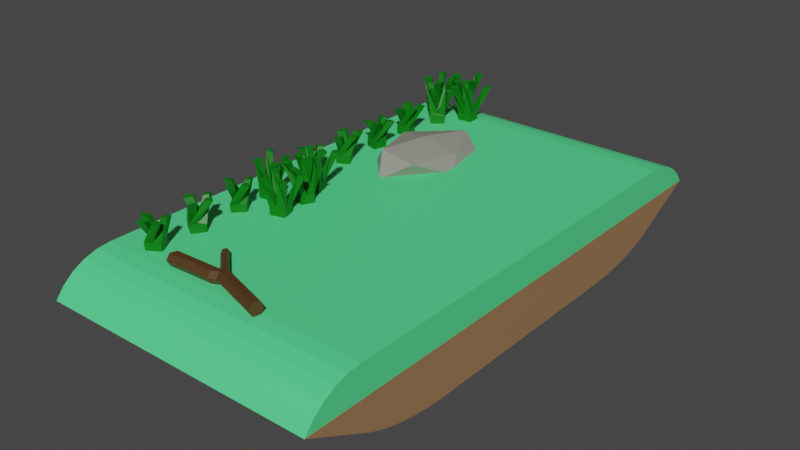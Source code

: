 # Source: plattformForest.blend  (saved by Blender 3.1.7; exported with 4.5.12 LTS)
import bpy
from mathutils import Matrix  # noqa: F401  (used for matrix-valued properties, if any)

bpy.ops.wm.read_factory_settings(use_empty=True)
scene = bpy.context.scene
scene.name = 'Scene'

# ---- collections
col_collection = bpy.data.collections.new('Collection'); scene.collection.children.link(col_collection)

# ---- materials (node trees are filled in below, after node groups)
mat_gras = bpy.data.materials.new('gras')
mat_gras.use_transparent_shadow = False
mat_dirt = bpy.data.materials.new('dirt')
mat_dirt.use_transparent_shadow = False
mat_plant = bpy.data.materials.new('plant')
mat_plant.use_transparent_shadow = False
mat_dark_brown = bpy.data.materials.new('dark brown')
mat_dark_brown.use_transparent_shadow = False
mat_stone = bpy.data.materials.new('stone')
mat_stone.use_transparent_shadow = False

# ---- material node trees
mat_gras.use_nodes = True; mat_gras.node_tree.nodes.clear()
_N = mat_gras.node_tree.nodes; _L = mat_gras.node_tree.links
n0 = _N.new('ShaderNodeBsdfPrincipled'); n0.name = 'Principled BSDF'; n0.location = (10, 300)
n0.distribution = 'GGX'
n0.subsurface_method = 'RANDOM_WALK_SKIN'
n0.inputs[0].default_value = (0.09277, 0.8, 0.2691, 1.0)
n0.inputs[3].default_value = 1.45
n0.inputs[27].default_value = (0.0, 0.0, 0.0, 1.0)
n0.inputs[28].default_value = 1.0
n1 = _N.new('ShaderNodeOutputMaterial'); n1.name = 'Material Output'; n1.location = (300, 300)
_L.new(n0.outputs[0], n1.inputs[0])
n1.is_active_output = True
mat_dirt.use_nodes = True; mat_dirt.node_tree.nodes.clear()
_N = mat_dirt.node_tree.nodes; _L = mat_dirt.node_tree.links
n0 = _N.new('ShaderNodeBsdfPrincipled'); n0.name = 'Principled BSDF'; n0.location = (10, 300)
n0.distribution = 'GGX'
n0.subsurface_method = 'RANDOM_WALK_SKIN'
n0.inputs[0].default_value = (0.3278, 0.1812, 0.0865, 1.0)
n0.inputs[3].default_value = 1.45
n0.inputs[27].default_value = (0.0, 0.0, 0.0, 1.0)
n0.inputs[28].default_value = 1.0
n1 = _N.new('ShaderNodeOutputMaterial'); n1.name = 'Material Output'; n1.location = (300, 300)
_L.new(n0.outputs[0], n1.inputs[0])
n1.is_active_output = True
mat_plant.use_nodes = True; mat_plant.node_tree.nodes.clear()
_N = mat_plant.node_tree.nodes; _L = mat_plant.node_tree.links
n0 = _N.new('ShaderNodeBsdfPrincipled'); n0.name = 'Principled BSDF'; n0.location = (10, 300)
n0.distribution = 'GGX'
n0.subsurface_method = 'RANDOM_WALK_SKIN'
n0.inputs[0].default_value = (0.0, 0.1734, 0.001952, 1.0)
n0.inputs[3].default_value = 1.45
n0.inputs[27].default_value = (0.0, 0.0, 0.0, 1.0)
n0.inputs[28].default_value = 1.0
n1 = _N.new('ShaderNodeOutputMaterial'); n1.name = 'Material Output'; n1.location = (300, 300)
_L.new(n0.outputs[0], n1.inputs[0])
n1.is_active_output = True
mat_dark_brown.use_nodes = True; mat_dark_brown.node_tree.nodes.clear()
_N = mat_dark_brown.node_tree.nodes; _L = mat_dark_brown.node_tree.links
n0 = _N.new('ShaderNodeBsdfPrincipled'); n0.name = 'Principled BSDF'; n0.location = (10, 300)
n0.distribution = 'GGX'
n0.subsurface_method = 'RANDOM_WALK_SKIN'
n0.inputs[0].default_value = (0.08438, 0.03689, 0.01096, 1.0)
n0.inputs[3].default_value = 1.45
n0.inputs[27].default_value = (0.0, 0.0, 0.0, 1.0)
n0.inputs[28].default_value = 1.0
n1 = _N.new('ShaderNodeOutputMaterial'); n1.name = 'Material Output'; n1.location = (300, 300)
_L.new(n0.outputs[0], n1.inputs[0])
n1.is_active_output = True
mat_stone.use_nodes = True; mat_stone.node_tree.nodes.clear()
_N = mat_stone.node_tree.nodes; _L = mat_stone.node_tree.links
n0 = _N.new('ShaderNodeBsdfPrincipled'); n0.name = 'Principled BSDF'; n0.location = (10, 300)
n0.distribution = 'GGX'
n0.subsurface_method = 'RANDOM_WALK_SKIN'
n0.inputs[0].default_value = (0.3005, 0.2961, 0.2582, 1.0)
n0.inputs[3].default_value = 1.45
n0.inputs[27].default_value = (0.0, 0.0, 0.0, 1.0)
n0.inputs[28].default_value = 1.0
n1 = _N.new('ShaderNodeOutputMaterial'); n1.name = 'Material Output'; n1.location = (300, 300)
_L.new(n0.outputs[0], n1.inputs[0])
n1.is_active_output = True

# ---- world
world_world = bpy.data.worlds.new('World'); scene.world = world_world
world_world.use_nodes = True; world_world.node_tree.nodes.clear()
_N = world_world.node_tree.nodes; _L = world_world.node_tree.links
n0 = _N.new('ShaderNodeOutputWorld'); n0.name = 'World Output'; n0.location = (300, 300)
n1 = _N.new('ShaderNodeBackground'); n1.name = 'Background'; n1.location = (10, 300)
n1.inputs[0].default_value = (0.05088, 0.05088, 0.05088, 1.0)
_L.new(n1.outputs[0], n0.inputs[0])
n0.is_active_output = True
world_world.color = (0.05088, 0.05088, 0.05088)
world_world.use_sun_shadow = False
world_world.sun_shadow_jitter_overblur = 0.0

# ---- meshes
me_cylinder = bpy.data.meshes.new('Cylinder')
me_cylinder.from_pydata([(-0.08348, 2.9, -3.0), (-0.08348, 2.9, 1.0), (-0.03471, 2.79, -3.0), (-0.03471, 2.79, 1.0), (0.01219, 2.662, -3.0), (0.01219, 2.662, 1.0), (0.05541, 2.516, -3.0), (0.05541, 2.516, 1.0), (0.09329, 2.354, -3.0), (0.09329, 2.354, 1.0), (0.1244, 2.178, -3.0), (0.1244, 2.178, 1.0), (0.1475, 1.991, -3.0), (0.1475, 1.991, 1.0), (0.1617, 1.798, -3.0), (0.1617, 1.798, 1.0), (0.1665, 1.6, -3.0), (0.1665, 1.6, 1.0), (-1.0, 3.0, -3.0), (-1.0, 3.0, 1.0), (-0.9808, 3.195, -3.0), (-0.9808, 3.195, 1.0), (-0.9239, 3.383, -3.0), (-0.9239, 3.383, 1.0), (-0.8315, 3.556, -3.0), (-0.8315, 3.556, 1.0), (-0.7071, 3.707, -3.0), (-0.7071, 3.707, 1.0), (-0.5556, 3.831, -3.0), (-0.5556, 3.831, 1.0), (0.1665, -1.6, -3.0), (0.1665, -1.6, 1.0), (0.1617, -1.798, -3.0), (0.1617, -1.798, 1.0), (0.1475, -1.991, -3.0), (0.1475, -1.991, 1.0), (0.1244, -2.178, -3.0), (0.1244, -2.178, 1.0), (0.09329, -2.354, -3.0), (0.09329, -2.354, 1.0), (0.05541, -2.516, -3.0), (0.05541, -2.516, 1.0), (0.01219, -2.662, -3.0), (0.01219, -2.662, 1.0), (-0.03471, -2.79, -3.0), (-0.03471, -2.79, 1.0), (-0.08348, -2.9, -3.0), (-0.08348, -2.9, 1.0), (-0.5556, -3.831, -3.0), (-0.5556, -3.831, 1.0), (-0.7071, -3.707, -3.0), (-0.7071, -3.707, 1.0), (-0.8315, -3.556, -3.0), (-0.8315, -3.556, 1.0), (-0.9239, -3.383, -3.0), (-0.9239, -3.383, 1.0), (-0.9808, -3.195, -3.0), (-0.9808, -3.195, 1.0), (-1.0, -3.0, -3.0), (-1.0, -3.0, 1.0), (-0.7071, 3.0, 1.0), (-0.7071, -3.0, 1.0), (-0.5556, 3.0, 1.0), (-0.5556, -3.0, 1.0)], [], [(0, 1, 3, 2), (2, 3, 5, 4), (4, 5, 7, 6), (6, 7, 9, 8), (8, 9, 11, 10), (10, 11, 13, 12), (12, 13, 15, 14), (14, 15, 17, 16), (18, 19, 21, 20), (20, 21, 23, 22), (22, 23, 25, 24), (24, 25, 27, 26), (26, 27, 29, 28), (24, 26, 28), (0, 18, 20), (28, 20, 22), (0, 2, 4, 6, 8, 10, 12, 14, 16, 18), (30, 31, 33, 32), (32, 33, 35, 34), (34, 35, 37, 36), (36, 37, 39, 38), (38, 39, 41, 40), (40, 41, 43, 42), (42, 43, 45, 44), (44, 45, 47, 46), (48, 49, 51, 50), (50, 51, 53, 52), (52, 53, 55, 54), (54, 55, 57, 56), (56, 57, 59, 58), (46, 47, 49, 48), (17, 62, 63, 31), (17, 31, 30, 16), (16, 30, 58, 18), (18, 58, 59, 19), (51, 61, 59, 57, 55, 53), (60, 27, 25, 23, 21, 19), (61, 60, 19, 59), (49, 63, 61, 51), (62, 29, 27, 60), (63, 62, 60, 61), (1, 0, 28), (28, 29, 1), (29, 62, 1), (1, 62, 3), (3, 62, 5), (5, 62, 7), (7, 62, 9), (9, 62, 11), (11, 62, 13), (13, 62, 15), (17, 15, 62), (63, 49, 47), (47, 45, 63), (43, 63, 45), (41, 63, 43), (39, 63, 41), (37, 63, 39), (35, 63, 37), (33, 63, 35), (31, 63, 33), (0, 20, 28), (22, 24, 28), (30, 32, 58), (34, 58, 32), (36, 58, 34), (38, 58, 36), (40, 58, 38), (42, 58, 40), (44, 58, 42), (46, 58, 44), (48, 50, 46), (50, 52, 46), (54, 46, 52), (56, 46, 54), (58, 46, 56)])
me_cylinder.polygons.foreach_set('material_index', [1, 1, 1, 1, 1, 1, 1, 1, 0, 0, 0, 0, 0, 1, 1, 1, 1, 1, 1, 1, 1, 1, 1, 1, 1, 0, 0, 0, 0, 0, 1, 1, 1, 1, 0, 0, 0, 0, 0, 0, 0, 1, 1, 1, 1, 1, 1, 1, 1, 1, 1, 1, 1, 1, 1, 1, 1, 1, 1, 1, 1, 1, 1, 1, 1, 1, 1, 1, 1, 1, 1, 1, 1, 1, 1, 1])
_uv = me_cylinder.uv_layers.new(name='UVMap')
_uv.uv.foreach_set('vector', [1.0, 0.5, 1.0, 1.0, 0.9688, 1.0, 0.9688, 0.5, 0.9688, 0.5, 0.9688, 1.0, 0.9375, 1.0, 0.9375, 0.5, 0.9375, 0.5, 0.9375, 1.0, 0.9062, 1.0, 0.9062, 0.5, 0.9062, 0.5, 0.9062, 1.0, 0.875, 1.0, 0.875, 0.5, 0.875, 0.5, 0.875, 1.0, 0.8438, 1.0, 0.8438, 0.5, 0.8438, 0.5, 0.8438, 1.0, 0.8125, 1.0, 0.8125, 0.5, 0.8125, 0.5, 0.8125, 1.0, 0.7812, 1.0, 0.7812, 0.5, 0.7812, 0.5, 0.7812, 1.0, 0.75, 1.0, 0.75, 0.5, 0.25, 0.5, 0.25, 1.0, 0.2188, 1.0, 0.2188, 0.5, 0.2188, 0.5, 0.2188, 1.0, 0.1875, 1.0, 0.1875, 0.5, 0.1875, 0.5, 0.1875, 1.0, 0.1562, 1.0, 0.1562, 0.5, 0.1562, 0.5, 0.1562, 1.0, 0.125, 1.0, 0.125, 0.5, 0.125, 0.5, 0.125, 1.0, 0.09375, 1.0, 0.09375, 0.5, 0.1562, 0.5, 0.125, 0.5, 0.09375, 0.5, 1.0, 0.5, 0.25, 0.5, 0.2188, 0.5, 0.09375, 0.5, 0.2188, 0.5, 0.1875, 0.5, 1.0, 0.5, 0.9688, 0.5, 0.9375, 0.5, 0.9062, 0.5, 0.875, 0.5, 0.8438, 0.5, 0.8125, 0.5, 0.7812, 0.5, 0.75, 0.5, 0.25, 0.5, 0.0, 0.0, 0.49, 0.25, 0.4854, 0.2032, 0.7188, 0.5, 0.7188, 0.5, 0.7188, 1.0, 0.6875, 1.0, 0.6875, 0.5, 0.6875, 0.5, 0.6875, 1.0, 0.6562, 1.0, 0.6562, 0.5, 0.6562, 0.5, 0.6562, 1.0, 0.625, 1.0, 0.625, 0.5, 0.625, 0.5, 0.625, 1.0, 0.5938, 1.0, 0.5938, 0.5, 0.5938, 0.5, 0.5938, 1.0, 0.5625, 1.0, 0.5625, 0.5, 0.5625, 0.5, 0.5625, 1.0, 0.5312, 1.0, 0.5312, 0.5, 0.5312, 0.5, 0.5312, 1.0, 0.5, 1.0, 0.5, 0.5, 0.4062, 0.5, 0.4062, 1.0, 0.375, 1.0, 0.375, 0.5, 0.375, 0.5, 0.375, 1.0, 0.3438, 1.0, 0.3438, 0.5, 0.3438, 0.5, 0.3438, 1.0, 0.3125, 1.0, 0.3125, 0.5, 0.3125, 0.5, 0.3125, 1.0, 0.2812, 1.0, 0.2812, 0.5, 0.2812, 0.5, 0.2812, 1.0, 0.25, 1.0, 0.25, 0.5, 0.5, 0.5, 0.5, 1.0, 0.4062, 1.0, 0.4062, 0.5, 0.49, 0.25, 0.1167, 0.25, 0.1167, 0.25, 0.49, 0.25, 0.49, 0.25, 0.49, 0.25, 0.0, 0.0, 0.75, 0.5, 0.75, 0.5, 0.0, 0.0, 0.51, 0.25, 0.51, 0.25, 0.51, 0.25, 0.51, 0.25, 0.25, 1.0, 0.01, 0.25, 0.08029, 0.08029, 0.08029, 0.25, 0.01, 0.25, 0.01461, 0.2032, 0.02827, 0.1582, 0.05045, 0.1167, 0.08029, 0.25, 0.08029, 0.4197, 0.05045, 0.3833, 0.02827, 0.3418, 0.01461, 0.2968, 0.01, 0.25, 0.08029, 0.25, 0.08029, 0.25, 0.01, 0.25, 0.01, 0.25, 0.1167, 0.05045, 0.1167, 0.25, 0.08029, 0.25, 0.08029, 0.08029, 0.1167, 0.25, 0.1167, 0.4496, 0.08029, 0.4197, 0.08029, 0.25, 0.1167, 0.25, 0.1167, 0.25, 0.08029, 0.25, 0.08029, 0.25, 0.0, 1.0, 1.0, 0.5, 0.09375, 0.5, 0.09375, 0.5, 0.09375, 1.0, 0.0, 1.0, 0.09375, 1.0, 0.1167, 0.25, 0.0, 1.0, 0.0, 1.0, 0.1167, 0.25, 0.9688, 1.0, 0.9688, 1.0, 0.1167, 0.25, 0.9375, 1.0, 0.9375, 1.0, 0.1167, 0.25, 0.9062, 1.0, 0.9062, 1.0, 0.1167, 0.25, 0.875, 1.0, 0.875, 1.0, 0.1167, 0.25, 0.8438, 1.0, 0.8438, 1.0, 0.1167, 0.25, 0.8125, 1.0, 0.8125, 1.0, 0.1167, 0.25, 0.7812, 1.0, 0.49, 0.25, 0.7812, 1.0, 0.1167, 0.25, 0.1167, 0.25, 0.4062, 1.0, 0.5, 1.0, 0.5, 1.0, 0.5312, 1.0, 0.1167, 0.25, 0.5625, 1.0, 0.1167, 0.25, 0.5312, 1.0, 0.5938, 1.0, 0.1167, 0.25, 0.5625, 1.0, 0.625, 1.0, 0.1167, 0.25, 0.5938, 1.0, 0.6562, 1.0, 0.1167, 0.25, 0.625, 1.0, 0.6875, 1.0, 0.1167, 0.25, 0.6562, 1.0, 0.7188, 1.0, 0.1167, 0.25, 0.6875, 1.0, 0.49, 0.25, 0.1167, 0.25, 0.7188, 1.0, 1.0, 0.5, 0.2188, 0.5, 0.09375, 0.5, 0.1875, 0.5, 0.1562, 0.5, 0.09375, 0.5, 0.0, 0.0, 0.7188, 0.5, 0.51, 0.25, 0.6875, 0.5, 0.51, 0.25, 0.7188, 0.5, 0.6562, 0.5, 0.51, 0.25, 0.6875, 0.5, 0.625, 0.5, 0.51, 0.25, 0.6562, 0.5, 0.5938, 0.5, 0.51, 0.25, 0.625, 0.5, 0.5625, 0.5, 0.51, 0.25, 0.5938, 0.5, 0.5312, 0.5, 0.51, 0.25, 0.5625, 0.5, 0.5, 0.5, 0.51, 0.25, 0.5312, 0.5, 0.4062, 0.5, 0.375, 0.5, 0.5, 0.5, 0.375, 0.5, 0.3438, 0.5, 0.5, 0.5, 0.3125, 0.5, 0.5, 0.5, 0.3438, 0.5, 0.2812, 0.5, 0.5, 0.5, 0.3125, 0.5, 0.51, 0.25, 0.5, 0.5, 0.2812, 0.5])
me_cylinder.materials.append(mat_gras)
me_cylinder.materials.append(mat_dirt)
me_cylinder.materials.append(mat_plant)
me_cylinder.use_remesh_fix_poles = True
me_cylinder.use_remesh_preserve_attributes = False
me_cylinder.update()
me_cylinder_003 = bpy.data.meshes.new('Cylinder.003')
me_cylinder_003.from_pydata([(-0.8753, 1.644, -2.533), (-1.082, 1.654, -2.54), (-0.8753, 1.838, -2.585), (-1.079, 1.835, -2.589), (-0.8753, 1.696, -2.34), (-1.076, 1.68, -2.335), (-0.8753, 1.889, -2.392), (-1.072, 1.882, -2.398), (-1.096, 1.753, -2.548), (-1.058, 1.881, -2.491), (-1.078, 1.781, -2.381), (-1.089, 1.693, -2.447), (-1.079, 1.769, -2.458), (-1.378, 1.78, -2.336), (-1.395, 1.689, -2.334), (-1.381, 1.682, -2.235), (-1.389, 1.78, -2.26), (-1.377, 1.943, -2.375), (-1.377, 1.865, -2.375), (-1.388, 1.864, -2.298), (-1.375, 1.973, -2.269), (-1.369, 1.929, -2.593), (-1.355, 1.837, -2.606), (-1.376, 1.853, -2.49), (-1.375, 1.932, -2.491), (-1.348, 1.673, -2.548), (-1.369, 1.57, -2.518), (-1.385, 1.598, -2.43), (-1.369, 1.689, -2.433), (-0.8753, 1.045, -2.588), (-1.082, 1.057, -2.589), (-0.8753, 1.238, -2.537), (-1.079, 1.238, -2.541), (-0.8753, 0.9934, -2.395), (-1.076, 0.9771, -2.398), (-0.8753, 1.187, -2.343), (-1.072, 1.183, -2.353), (-1.096, 1.146, -2.547), (-1.058, 1.229, -2.434), (-1.078, 1.087, -2.388), (-1.089, 1.044, -2.49), (-1.079, 1.115, -2.461), (-1.378, 1.064, -2.35), (-1.395, 0.9838, -2.394), (-1.381, 0.9287, -2.311), (-1.389, 1.025, -2.284), (-1.377, 1.225, -2.303), (-1.377, 1.157, -2.341), (-1.388, 1.118, -2.275), (-1.375, 1.198, -2.195), (-1.369, 1.322, -2.498), (-1.355, 1.249, -2.555), (-1.376, 1.205, -2.447), (-1.375, 1.273, -2.408), (-1.348, 1.078, -2.587), (-1.369, 0.9731, -2.612), (-1.385, 0.9533, -2.522), (-1.369, 1.034, -2.479), (-0.8753, 0.291, -2.494), (-1.082, 0.2984, -2.503), (-0.8753, 0.4642, -2.594), (-1.079, 0.461, -2.597), (-0.8753, 0.391, -2.321), (-1.076, 0.3773, -2.312), (-0.8753, 0.5642, -2.421), (-1.072, 0.5549, -2.426), (-1.096, 0.3917, -2.537), (-1.058, 0.5303, -2.515), (-1.078, 0.4621, -2.383), (-1.089, 0.36, -2.424), (-1.079, 0.4307, -2.454), (-1.378, 0.4729, -2.34), (-1.395, 0.3853, -2.313), (-1.381, 0.4046, -2.216), (-1.389, 0.4924, -2.265), (-1.377, 0.6199, -2.419), (-1.377, 0.5446, -2.399), (-1.388, 0.5641, -2.324), (-1.375, 0.6772, -2.325), (-1.369, 0.5506, -2.626), (-1.355, 0.4586, -2.615), (-1.376, 0.5041, -2.507), (-1.375, 0.5793, -2.528), (-1.348, 0.3149, -2.517), (-1.369, 0.2231, -2.46), (-1.385, 0.2728, -2.383), (-1.369, 0.3604, -2.409), (-0.8753, -0.2456, -2.601), (-1.082, -0.2344, -2.599), (-0.8753, -0.07242, -2.501), (-1.079, -0.07138, -2.505), (-0.8753, -0.3456, -2.428), (-1.076, -0.3605, -2.435), (-0.8753, -0.1724, -2.328), (-1.072, -0.1731, -2.338), (-1.096, -0.1585, -2.535), (-1.058, -0.108, -2.404), (-1.078, -0.2569, -2.397), (-1.089, -0.2724, -2.506), (-1.079, -0.2107, -2.46), (-1.378, -0.2888, -2.366), (-1.395, -0.3553, -2.429), (-1.381, -0.4299, -2.364), (-1.389, -0.3435, -2.312), (-1.377, -0.1463, -2.279), (-1.377, -0.2016, -2.334), (-1.388, -0.2563, -2.28), (-1.375, -0.1994, -2.182), (-1.369, -0.001963, -2.442), (-1.355, -0.0575, -2.516), (-1.376, -0.128, -2.423), (-1.375, -0.07266, -2.368), (-1.348, -0.2145, -2.592), (-1.369, -0.3091, -2.643), (-1.385, -0.3514, -2.561), (-1.369, -0.285, -2.498), (-0.8753, -1.535, -2.603), (-1.082, -1.524, -2.598), (-0.8753, -1.393, -2.461), (-1.079, -1.391, -2.465), (-0.8753, -1.676, -2.461), (-1.076, -1.688, -2.472), (-0.8753, -1.535, -2.32), (-1.072, -1.533, -2.33), (-1.096, -1.468, -2.516), (-1.058, -1.453, -2.377), (-1.078, -1.598, -2.408), (-1.089, -1.585, -2.518), (-1.079, -1.537, -2.457), (-1.378, -1.637, -2.387), (-1.395, -1.685, -2.465), (-1.381, -1.774, -2.421), (-1.389, -1.704, -2.349), (-1.377, -1.522, -2.266), (-1.377, -1.561, -2.333), (-1.388, -1.628, -2.295), (-1.375, -1.598, -2.186), (-1.369, -1.34, -2.386), (-1.355, -1.375, -2.472), (-1.376, -1.467, -2.4), (-1.375, -1.428, -2.333), (-1.348, -1.507, -2.585), (-1.369, -1.585, -2.659), (-1.385, -1.647, -2.591), (-1.369, -1.599, -2.513), (-0.8753, -2.383, -2.408), (-1.082, -2.381, -2.419), (-0.8753, -2.283, -2.581), (-1.079, -2.287, -2.582), (-0.8753, -2.21, -2.308), (-1.076, -2.217, -2.293), (-0.8753, -2.11, -2.481), (-1.072, -2.12, -2.48), (-1.096, -2.317, -2.495), (-1.058, -2.186, -2.545), (-1.078, -2.179, -2.397), (-1.089, -2.288, -2.381), (-1.079, -2.242, -2.443), (-1.378, -2.148, -2.365), (-1.395, -2.211, -2.298), (-1.381, -2.145, -2.224), (-1.389, -2.094, -2.31), (-1.377, -2.06, -2.507), (-1.377, -2.115, -2.452), (-1.388, -2.061, -2.397), (-1.375, -1.964, -2.454), (-1.369, -2.224, -2.651), (-1.355, -2.298, -2.596), (-1.376, -2.205, -2.525), (-1.375, -2.15, -2.581), (-1.348, -2.373, -2.439), (-1.369, -2.425, -2.344), (-1.385, -2.343, -2.302), (-1.369, -2.28, -2.369), (-0.8753, -2.825, -2.593), (-1.082, -2.816, -2.585), (-0.8753, -2.725, -2.42), (-1.079, -2.721, -2.423), (-0.8753, -2.998, -2.493), (-1.076, -3.007, -2.506), (-0.8753, -2.898, -2.32), (-1.072, -2.893, -2.329), (-1.096, -2.782, -2.492), (-1.058, -2.804, -2.353), (-1.078, -2.936, -2.422), (-1.089, -2.895, -2.524), (-1.079, -2.865, -2.453), (-1.378, -2.979, -2.411), (-1.395, -3.006, -2.499), (-1.381, -3.103, -2.479), (-1.389, -3.054, -2.391), (-1.377, -2.9, -2.264), (-1.377, -2.92, -2.339), (-1.388, -2.995, -2.32), (-1.375, -2.994, -2.207), (-1.369, -2.693, -2.333), (-1.355, -2.704, -2.425), (-1.376, -2.812, -2.38), (-1.375, -2.791, -2.304), (-1.348, -2.802, -2.569), (-1.369, -2.859, -2.661), (-1.385, -2.936, -2.611), (-1.369, -2.91, -2.523)], [], [(0, 1, 8, 3, 2), (2, 3, 9, 7, 6), (6, 7, 10, 5, 4), (4, 5, 11, 1, 0), (2, 6, 4, 0), (13, 14, 15, 16), (8, 14, 13, 12), (1, 15, 14, 8), (11, 16, 15, 1), (12, 13, 16, 11), (17, 18, 19, 20), (12, 18, 17, 10), (11, 19, 18, 12), (5, 20, 19, 11), (10, 17, 20, 5), (21, 22, 23, 24), (9, 22, 21, 7), (12, 23, 22, 9), (10, 24, 23, 12), (7, 21, 24, 10), (25, 26, 27, 28), (3, 26, 25, 9), (8, 27, 26, 3), (12, 28, 27, 8), (9, 25, 28, 12), (29, 30, 37, 32, 31), (31, 32, 38, 36, 35), (35, 36, 39, 34, 33), (33, 34, 40, 30, 29), (31, 35, 33, 29), (42, 43, 44, 45), (37, 43, 42, 41), (30, 44, 43, 37), (40, 45, 44, 30), (41, 42, 45, 40), (46, 47, 48, 49), (41, 47, 46, 39), (40, 48, 47, 41), (34, 49, 48, 40), (39, 46, 49, 34), (50, 51, 52, 53), (38, 51, 50, 36), (41, 52, 51, 38), (39, 53, 52, 41), (36, 50, 53, 39), (54, 55, 56, 57), (32, 55, 54, 38), (37, 56, 55, 32), (41, 57, 56, 37), (38, 54, 57, 41), (58, 59, 66, 61, 60), (60, 61, 67, 65, 64), (64, 65, 68, 63, 62), (62, 63, 69, 59, 58), (60, 64, 62, 58), (71, 72, 73, 74), (66, 72, 71, 70), (59, 73, 72, 66), (69, 74, 73, 59), (70, 71, 74, 69), (75, 76, 77, 78), (70, 76, 75, 68), (69, 77, 76, 70), (63, 78, 77, 69), (68, 75, 78, 63), (79, 80, 81, 82), (67, 80, 79, 65), (70, 81, 80, 67), (68, 82, 81, 70), (65, 79, 82, 68), (83, 84, 85, 86), (61, 84, 83, 67), (66, 85, 84, 61), (70, 86, 85, 66), (67, 83, 86, 70), (87, 88, 95, 90, 89), (89, 90, 96, 94, 93), (93, 94, 97, 92, 91), (91, 92, 98, 88, 87), (89, 93, 91, 87), (100, 101, 102, 103), (95, 101, 100, 99), (88, 102, 101, 95), (98, 103, 102, 88), (99, 100, 103, 98), (104, 105, 106, 107), (99, 105, 104, 97), (98, 106, 105, 99), (92, 107, 106, 98), (97, 104, 107, 92), (108, 109, 110, 111), (96, 109, 108, 94), (99, 110, 109, 96), (97, 111, 110, 99), (94, 108, 111, 97), (112, 113, 114, 115), (90, 113, 112, 96), (95, 114, 113, 90), (99, 115, 114, 95), (96, 112, 115, 99), (116, 117, 124, 119, 118), (118, 119, 125, 123, 122), (122, 123, 126, 121, 120), (120, 121, 127, 117, 116), (118, 122, 120, 116), (129, 130, 131, 132), (124, 130, 129, 128), (117, 131, 130, 124), (127, 132, 131, 117), (128, 129, 132, 127), (133, 134, 135, 136), (128, 134, 133, 126), (127, 135, 134, 128), (121, 136, 135, 127), (126, 133, 136, 121), (137, 138, 139, 140), (125, 138, 137, 123), (128, 139, 138, 125), (126, 140, 139, 128), (123, 137, 140, 126), (141, 142, 143, 144), (119, 142, 141, 125), (124, 143, 142, 119), (128, 144, 143, 124), (125, 141, 144, 128), (145, 146, 153, 148, 147), (147, 148, 154, 152, 151), (151, 152, 155, 150, 149), (149, 150, 156, 146, 145), (147, 151, 149, 145), (158, 159, 160, 161), (153, 159, 158, 157), (146, 160, 159, 153), (156, 161, 160, 146), (157, 158, 161, 156), (162, 163, 164, 165), (157, 163, 162, 155), (156, 164, 163, 157), (150, 165, 164, 156), (155, 162, 165, 150), (166, 167, 168, 169), (154, 167, 166, 152), (157, 168, 167, 154), (155, 169, 168, 157), (152, 166, 169, 155), (170, 171, 172, 173), (148, 171, 170, 154), (153, 172, 171, 148), (157, 173, 172, 153), (154, 170, 173, 157), (174, 175, 182, 177, 176), (176, 177, 183, 181, 180), (180, 181, 184, 179, 178), (178, 179, 185, 175, 174), (176, 180, 178, 174), (187, 188, 189, 190), (182, 188, 187, 186), (175, 189, 188, 182), (185, 190, 189, 175), (186, 187, 190, 185), (191, 192, 193, 194), (186, 192, 191, 184), (185, 193, 192, 186), (179, 194, 193, 185), (184, 191, 194, 179), (195, 196, 197, 198), (183, 196, 195, 181), (186, 197, 196, 183), (184, 198, 197, 186), (181, 195, 198, 184), (199, 200, 201, 202), (177, 200, 199, 183), (182, 201, 200, 177), (186, 202, 201, 182), (183, 199, 202, 186)])
me_cylinder_003.polygons.foreach_set('material_index', [2, 2, 2, 2, 2, 2, 2, 2, 2, 2, 2, 2, 2, 2, 2, 2, 2, 2, 2, 2, 2, 2, 2, 2, 2, 2, 2, 2, 2, 2, 2, 2, 2, 2, 2, 2, 2, 2, 2, 2, 2, 2, 2, 2, 2, 2, 2, 2, 2, 2, 2, 2, 2, 2, 2, 2, 2, 2, 2, 2, 2, 2, 2, 2, 2, 2, 2, 2, 2, 2, 2, 2, 2, 2, 2, 2, 2, 2, 2, 2, 2, 2, 2, 2, 2, 2, 2, 2, 2, 2, 2, 2, 2, 2, 2, 2, 2, 2, 2, 2, 2, 2, 2, 2, 2, 2, 2, 2, 2, 2, 2, 2, 2, 2, 2, 2, 2, 2, 2, 2, 2, 2, 2, 2, 2, 2, 2, 2, 2, 2, 2, 2, 2, 2, 2, 2, 2, 2, 2, 2, 2, 2, 2, 2, 2, 2, 2, 2, 2, 2, 2, 2, 2, 2, 2, 2, 2, 2, 2, 2, 2, 2, 2, 2, 2, 2, 2, 2, 2, 2, 2, 2, 2, 2, 2])
_uv = me_cylinder_003.uv_layers.new(name='UVMap')
_uv.uv.foreach_set('vector', [0.375, 0.0, 0.625, 0.0, 0.625, 0.125, 0.625, 0.25, 0.375, 0.25, 0.375, 0.25, 0.625, 0.25, 0.625, 0.375, 0.625, 0.5, 0.375, 0.5, 0.375, 0.5, 0.625, 0.5, 0.625, 0.625, 0.625, 0.75, 0.375, 0.75, 0.375, 0.75, 0.625, 0.75, 0.625, 0.875, 0.625, 1.0, 0.375, 1.0, 0.125, 0.5, 0.375, 0.5, 0.375, 0.75, 0.125, 0.75, 0.75, 0.625, 0.875, 0.625, 0.875, 0.75, 0.75, 0.75, 0.875, 0.625, 0.875, 0.625, 0.75, 0.625, 0.75, 0.625, 0.875, 0.75, 0.875, 0.75, 0.875, 0.625, 0.875, 0.625, 0.75, 0.75, 0.75, 0.75, 0.875, 0.75, 0.875, 0.75, 0.75, 0.625, 0.75, 0.625, 0.75, 0.75, 0.75, 0.75, 0.625, 0.625, 0.75, 0.625, 0.75, 0.75, 0.625, 0.75, 0.75, 0.625, 0.75, 0.625, 0.625, 0.625, 0.625, 0.625, 0.75, 0.75, 0.75, 0.75, 0.75, 0.625, 0.75, 0.625, 0.625, 0.75, 0.625, 0.75, 0.75, 0.75, 0.75, 0.75, 0.625, 0.625, 0.625, 0.625, 0.625, 0.75, 0.625, 0.75, 0.625, 0.5, 0.75, 0.5, 0.75, 0.625, 0.625, 0.625, 0.75, 0.5, 0.75, 0.5, 0.625, 0.5, 0.625, 0.5, 0.75, 0.625, 0.75, 0.625, 0.75, 0.5, 0.75, 0.5, 0.625, 0.625, 0.625, 0.625, 0.75, 0.625, 0.75, 0.625, 0.625, 0.5, 0.625, 0.5, 0.625, 0.625, 0.625, 0.625, 0.75, 0.5, 0.875, 0.5, 0.875, 0.625, 0.75, 0.625, 0.875, 0.5, 0.875, 0.5, 0.75, 0.5, 0.75, 0.5, 0.875, 0.625, 0.875, 0.625, 0.875, 0.5, 0.875, 0.5, 0.75, 0.625, 0.75, 0.625, 0.875, 0.625, 0.875, 0.625, 0.75, 0.5, 0.75, 0.5, 0.75, 0.625, 0.75, 0.625, 0.375, 0.0, 0.625, 0.0, 0.625, 0.125, 0.625, 0.25, 0.375, 0.25, 0.375, 0.25, 0.625, 0.25, 0.625, 0.375, 0.625, 0.5, 0.375, 0.5, 0.375, 0.5, 0.625, 0.5, 0.625, 0.625, 0.625, 0.75, 0.375, 0.75, 0.375, 0.75, 0.625, 0.75, 0.625, 0.875, 0.625, 1.0, 0.375, 1.0, 0.125, 0.5, 0.375, 0.5, 0.375, 0.75, 0.125, 0.75, 0.75, 0.625, 0.875, 0.625, 0.875, 0.75, 0.75, 0.75, 0.875, 0.625, 0.875, 0.625, 0.75, 0.625, 0.75, 0.625, 0.875, 0.75, 0.875, 0.75, 0.875, 0.625, 0.875, 0.625, 0.75, 0.75, 0.75, 0.75, 0.875, 0.75, 0.875, 0.75, 0.75, 0.625, 0.75, 0.625, 0.75, 0.75, 0.75, 0.75, 0.625, 0.625, 0.75, 0.625, 0.75, 0.75, 0.625, 0.75, 0.75, 0.625, 0.75, 0.625, 0.625, 0.625, 0.625, 0.625, 0.75, 0.75, 0.75, 0.75, 0.75, 0.625, 0.75, 0.625, 0.625, 0.75, 0.625, 0.75, 0.75, 0.75, 0.75, 0.75, 0.625, 0.625, 0.625, 0.625, 0.625, 0.75, 0.625, 0.75, 0.625, 0.5, 0.75, 0.5, 0.75, 0.625, 0.625, 0.625, 0.75, 0.5, 0.75, 0.5, 0.625, 0.5, 0.625, 0.5, 0.75, 0.625, 0.75, 0.625, 0.75, 0.5, 0.75, 0.5, 0.625, 0.625, 0.625, 0.625, 0.75, 0.625, 0.75, 0.625, 0.625, 0.5, 0.625, 0.5, 0.625, 0.625, 0.625, 0.625, 0.75, 0.5, 0.875, 0.5, 0.875, 0.625, 0.75, 0.625, 0.875, 0.5, 0.875, 0.5, 0.75, 0.5, 0.75, 0.5, 0.875, 0.625, 0.875, 0.625, 0.875, 0.5, 0.875, 0.5, 0.75, 0.625, 0.75, 0.625, 0.875, 0.625, 0.875, 0.625, 0.75, 0.5, 0.75, 0.5, 0.75, 0.625, 0.75, 0.625, 0.375, 0.0, 0.625, 0.0, 0.625, 0.125, 0.625, 0.25, 0.375, 0.25, 0.375, 0.25, 0.625, 0.25, 0.625, 0.375, 0.625, 0.5, 0.375, 0.5, 0.375, 0.5, 0.625, 0.5, 0.625, 0.625, 0.625, 0.75, 0.375, 0.75, 0.375, 0.75, 0.625, 0.75, 0.625, 0.875, 0.625, 1.0, 0.375, 1.0, 0.125, 0.5, 0.375, 0.5, 0.375, 0.75, 0.125, 0.75, 0.75, 0.625, 0.875, 0.625, 0.875, 0.75, 0.75, 0.75, 0.875, 0.625, 0.875, 0.625, 0.75, 0.625, 0.75, 0.625, 0.875, 0.75, 0.875, 0.75, 0.875, 0.625, 0.875, 0.625, 0.75, 0.75, 0.75, 0.75, 0.875, 0.75, 0.875, 0.75, 0.75, 0.625, 0.75, 0.625, 0.75, 0.75, 0.75, 0.75, 0.625, 0.625, 0.75, 0.625, 0.75, 0.75, 0.625, 0.75, 0.75, 0.625, 0.75, 0.625, 0.625, 0.625, 0.625, 0.625, 0.75, 0.75, 0.75, 0.75, 0.75, 0.625, 0.75, 0.625, 0.625, 0.75, 0.625, 0.75, 0.75, 0.75, 0.75, 0.75, 0.625, 0.625, 0.625, 0.625, 0.625, 0.75, 0.625, 0.75, 0.625, 0.5, 0.75, 0.5, 0.75, 0.625, 0.625, 0.625, 0.75, 0.5, 0.75, 0.5, 0.625, 0.5, 0.625, 0.5, 0.75, 0.625, 0.75, 0.625, 0.75, 0.5, 0.75, 0.5, 0.625, 0.625, 0.625, 0.625, 0.75, 0.625, 0.75, 0.625, 0.625, 0.5, 0.625, 0.5, 0.625, 0.625, 0.625, 0.625, 0.75, 0.5, 0.875, 0.5, 0.875, 0.625, 0.75, 0.625, 0.875, 0.5, 0.875, 0.5, 0.75, 0.5, 0.75, 0.5, 0.875, 0.625, 0.875, 0.625, 0.875, 0.5, 0.875, 0.5, 0.75, 0.625, 0.75, 0.625, 0.875, 0.625, 0.875, 0.625, 0.75, 0.5, 0.75, 0.5, 0.75, 0.625, 0.75, 0.625, 0.375, 0.0, 0.625, 0.0, 0.625, 0.125, 0.625, 0.25, 0.375, 0.25, 0.375, 0.25, 0.625, 0.25, 0.625, 0.375, 0.625, 0.5, 0.375, 0.5, 0.375, 0.5, 0.625, 0.5, 0.625, 0.625, 0.625, 0.75, 0.375, 0.75, 0.375, 0.75, 0.625, 0.75, 0.625, 0.875, 0.625, 1.0, 0.375, 1.0, 0.125, 0.5, 0.375, 0.5, 0.375, 0.75, 0.125, 0.75, 0.75, 0.625, 0.875, 0.625, 0.875, 0.75, 0.75, 0.75, 0.875, 0.625, 0.875, 0.625, 0.75, 0.625, 0.75, 0.625, 0.875, 0.75, 0.875, 0.75, 0.875, 0.625, 0.875, 0.625, 0.75, 0.75, 0.75, 0.75, 0.875, 0.75, 0.875, 0.75, 0.75, 0.625, 0.75, 0.625, 0.75, 0.75, 0.75, 0.75, 0.625, 0.625, 0.75, 0.625, 0.75, 0.75, 0.625, 0.75, 0.75, 0.625, 0.75, 0.625, 0.625, 0.625, 0.625, 0.625, 0.75, 0.75, 0.75, 0.75, 0.75, 0.625, 0.75, 0.625, 0.625, 0.75, 0.625, 0.75, 0.75, 0.75, 0.75, 0.75, 0.625, 0.625, 0.625, 0.625, 0.625, 0.75, 0.625, 0.75, 0.625, 0.5, 0.75, 0.5, 0.75, 0.625, 0.625, 0.625, 0.75, 0.5, 0.75, 0.5, 0.625, 0.5, 0.625, 0.5, 0.75, 0.625, 0.75, 0.625, 0.75, 0.5, 0.75, 0.5, 0.625, 0.625, 0.625, 0.625, 0.75, 0.625, 0.75, 0.625, 0.625, 0.5, 0.625, 0.5, 0.625, 0.625, 0.625, 0.625, 0.75, 0.5, 0.875, 0.5, 0.875, 0.625, 0.75, 0.625, 0.875, 0.5, 0.875, 0.5, 0.75, 0.5, 0.75, 0.5, 0.875, 0.625, 0.875, 0.625, 0.875, 0.5, 0.875, 0.5, 0.75, 0.625, 0.75, 0.625, 0.875, 0.625, 0.875, 0.625, 0.75, 0.5, 0.75, 0.5, 0.75, 0.625, 0.75, 0.625, 0.375, 0.0, 0.625, 0.0, 0.625, 0.125, 0.625, 0.25, 0.375, 0.25, 0.375, 0.25, 0.625, 0.25, 0.625, 0.375, 0.625, 0.5, 0.375, 0.5, 0.375, 0.5, 0.625, 0.5, 0.625, 0.625, 0.625, 0.75, 0.375, 0.75, 0.375, 0.75, 0.625, 0.75, 0.625, 0.875, 0.625, 1.0, 0.375, 1.0, 0.125, 0.5, 0.375, 0.5, 0.375, 0.75, 0.125, 0.75, 0.75, 0.625, 0.875, 0.625, 0.875, 0.75, 0.75, 0.75, 0.875, 0.625, 0.875, 0.625, 0.75, 0.625, 0.75, 0.625, 0.875, 0.75, 0.875, 0.75, 0.875, 0.625, 0.875, 0.625, 0.75, 0.75, 0.75, 0.75, 0.875, 0.75, 0.875, 0.75, 0.75, 0.625, 0.75, 0.625, 0.75, 0.75, 0.75, 0.75, 0.625, 0.625, 0.75, 0.625, 0.75, 0.75, 0.625, 0.75, 0.75, 0.625, 0.75, 0.625, 0.625, 0.625, 0.625, 0.625, 0.75, 0.75, 0.75, 0.75, 0.75, 0.625, 0.75, 0.625, 0.625, 0.75, 0.625, 0.75, 0.75, 0.75, 0.75, 0.75, 0.625, 0.625, 0.625, 0.625, 0.625, 0.75, 0.625, 0.75, 0.625, 0.5, 0.75, 0.5, 0.75, 0.625, 0.625, 0.625, 0.75, 0.5, 0.75, 0.5, 0.625, 0.5, 0.625, 0.5, 0.75, 0.625, 0.75, 0.625, 0.75, 0.5, 0.75, 0.5, 0.625, 0.625, 0.625, 0.625, 0.75, 0.625, 0.75, 0.625, 0.625, 0.5, 0.625, 0.5, 0.625, 0.625, 0.625, 0.625, 0.75, 0.5, 0.875, 0.5, 0.875, 0.625, 0.75, 0.625, 0.875, 0.5, 0.875, 0.5, 0.75, 0.5, 0.75, 0.5, 0.875, 0.625, 0.875, 0.625, 0.875, 0.5, 0.875, 0.5, 0.75, 0.625, 0.75, 0.625, 0.875, 0.625, 0.875, 0.625, 0.75, 0.5, 0.75, 0.5, 0.75, 0.625, 0.75, 0.625, 0.375, 0.0, 0.625, 0.0, 0.625, 0.125, 0.625, 0.25, 0.375, 0.25, 0.375, 0.25, 0.625, 0.25, 0.625, 0.375, 0.625, 0.5, 0.375, 0.5, 0.375, 0.5, 0.625, 0.5, 0.625, 0.625, 0.625, 0.75, 0.375, 0.75, 0.375, 0.75, 0.625, 0.75, 0.625, 0.875, 0.625, 1.0, 0.375, 1.0, 0.125, 0.5, 0.375, 0.5, 0.375, 0.75, 0.125, 0.75, 0.75, 0.625, 0.875, 0.625, 0.875, 0.75, 0.75, 0.75, 0.875, 0.625, 0.875, 0.625, 0.75, 0.625, 0.75, 0.625, 0.875, 0.75, 0.875, 0.75, 0.875, 0.625, 0.875, 0.625, 0.75, 0.75, 0.75, 0.75, 0.875, 0.75, 0.875, 0.75, 0.75, 0.625, 0.75, 0.625, 0.75, 0.75, 0.75, 0.75, 0.625, 0.625, 0.75, 0.625, 0.75, 0.75, 0.625, 0.75, 0.75, 0.625, 0.75, 0.625, 0.625, 0.625, 0.625, 0.625, 0.75, 0.75, 0.75, 0.75, 0.75, 0.625, 0.75, 0.625, 0.625, 0.75, 0.625, 0.75, 0.75, 0.75, 0.75, 0.75, 0.625, 0.625, 0.625, 0.625, 0.625, 0.75, 0.625, 0.75, 0.625, 0.5, 0.75, 0.5, 0.75, 0.625, 0.625, 0.625, 0.75, 0.5, 0.75, 0.5, 0.625, 0.5, 0.625, 0.5, 0.75, 0.625, 0.75, 0.625, 0.75, 0.5, 0.75, 0.5, 0.625, 0.625, 0.625, 0.625, 0.75, 0.625, 0.75, 0.625, 0.625, 0.5, 0.625, 0.5, 0.625, 0.625, 0.625, 0.625, 0.75, 0.5, 0.875, 0.5, 0.875, 0.625, 0.75, 0.625, 0.875, 0.5, 0.875, 0.5, 0.75, 0.5, 0.75, 0.5, 0.875, 0.625, 0.875, 0.625, 0.875, 0.5, 0.875, 0.5, 0.75, 0.625, 0.75, 0.625, 0.875, 0.625, 0.875, 0.625, 0.75, 0.5, 0.75, 0.5, 0.75, 0.625, 0.75, 0.625, 0.375, 0.0, 0.625, 0.0, 0.625, 0.125, 0.625, 0.25, 0.375, 0.25, 0.375, 0.25, 0.625, 0.25, 0.625, 0.375, 0.625, 0.5, 0.375, 0.5, 0.375, 0.5, 0.625, 0.5, 0.625, 0.625, 0.625, 0.75, 0.375, 0.75, 0.375, 0.75, 0.625, 0.75, 0.625, 0.875, 0.625, 1.0, 0.375, 1.0, 0.125, 0.5, 0.375, 0.5, 0.375, 0.75, 0.125, 0.75, 0.75, 0.625, 0.875, 0.625, 0.875, 0.75, 0.75, 0.75, 0.875, 0.625, 0.875, 0.625, 0.75, 0.625, 0.75, 0.625, 0.875, 0.75, 0.875, 0.75, 0.875, 0.625, 0.875, 0.625, 0.75, 0.75, 0.75, 0.75, 0.875, 0.75, 0.875, 0.75, 0.75, 0.625, 0.75, 0.625, 0.75, 0.75, 0.75, 0.75, 0.625, 0.625, 0.75, 0.625, 0.75, 0.75, 0.625, 0.75, 0.75, 0.625, 0.75, 0.625, 0.625, 0.625, 0.625, 0.625, 0.75, 0.75, 0.75, 0.75, 0.75, 0.625, 0.75, 0.625, 0.625, 0.75, 0.625, 0.75, 0.75, 0.75, 0.75, 0.75, 0.625, 0.625, 0.625, 0.625, 0.625, 0.75, 0.625, 0.75, 0.625, 0.5, 0.75, 0.5, 0.75, 0.625, 0.625, 0.625, 0.75, 0.5, 0.75, 0.5, 0.625, 0.5, 0.625, 0.5, 0.75, 0.625, 0.75, 0.625, 0.75, 0.5, 0.75, 0.5, 0.625, 0.625, 0.625, 0.625, 0.75, 0.625, 0.75, 0.625, 0.625, 0.5, 0.625, 0.5, 0.625, 0.625, 0.625, 0.625, 0.75, 0.5, 0.875, 0.5, 0.875, 0.625, 0.75, 0.625, 0.875, 0.5, 0.875, 0.5, 0.75, 0.5, 0.75, 0.5, 0.875, 0.625, 0.875, 0.625, 0.875, 0.5, 0.875, 0.5, 0.75, 0.625, 0.75, 0.625, 0.875, 0.625, 0.875, 0.625, 0.75, 0.5, 0.75, 0.5, 0.75, 0.625, 0.75, 0.625])
me_cylinder_003.materials.append(mat_gras)
me_cylinder_003.materials.append(mat_dirt)
me_cylinder_003.materials.append(mat_plant)
me_cylinder_003.use_remesh_fix_poles = True
me_cylinder_003.use_remesh_preserve_attributes = False
me_cylinder_003.update()
me_cylinder_004 = bpy.data.meshes.new('Cylinder.004')
me_cylinder_004.from_pydata([(0.2525, 0.09356, -0.3049), (0.03673, 0.1045, -0.3162), (0.2525, 0.2936, -0.3049), (0.062, 0.3042, -0.2963), (0.2525, 0.09356, -0.1049), (0.05816, 0.08593, -0.09573), (0.2525, 0.2936, -0.1049), (0.04724, 0.3052, -0.1215), (0.04553, 0.2086, -0.2933), (0.05522, 0.2948, -0.2002), (0.04178, 0.2001, -0.09142), (0.03803, 0.1019, -0.1927), (0.05727, 0.2147, -0.2152), (-0.3387, 0.08874, -0.2214), (-0.3504, 0.1558, -0.262), (-0.3592, 0.1294, -0.3653), (-0.3579, 0.01794, -0.3121), (-0.3581, 0.03313, 0.04401), (-0.3426, 0.1502, 0.001416), (-0.3618, 0.07944, -0.08922), (-0.3417, -0.01436, -0.05988), (-0.3555, 0.3296, 0.03499), (-0.3475, 0.3951, -0.00966), (-0.3455, 0.3725, -0.088), (-0.361, 0.2554, -0.04541), (-0.3433, 0.407, -0.2711), (-0.3366, 0.4971, -0.306), (-0.353, 0.4514, -0.39), (-0.3413, 0.3843, -0.3494), (0.2525, -0.3533, -0.2234), (0.03673, -0.3519, -0.239), (0.2525, -0.1982, -0.3497), (0.062, -0.1846, -0.3498), (0.2525, -0.2269, -0.06834), (0.05816, -0.227, -0.05639), (0.2525, -0.07189, -0.1947), (0.04724, -0.07331, -0.2149), (0.04553, -0.2568, -0.2871), (0.05522, -0.131, -0.2693), (0.04178, -0.1358, -0.1252), (0.03803, -0.2759, -0.1417), (0.05727, -0.2027, -0.2303), (-0.3387, -0.3043, -0.1556), (-0.3504, -0.2779, -0.2294), (-0.3592, -0.3636, -0.2928), (-0.3579, -0.4164, -0.1811), (-0.3581, -0.1797, 0.08529), (-0.3426, -0.1158, -0.0217), (-0.3618, -0.2279, -0.04724), (-0.3417, -0.2821, 0.03476), (-0.3555, 0.04441, -0.109), (-0.3475, 0.06702, -0.185), (-0.3455, -1.767e-05, -0.2314), (-0.361, -0.06389, -0.1244), (-0.3433, -0.0889, -0.3951), (-0.3366, -0.04112, -0.4791), (-0.353, -0.1296, -0.5154), (-0.3413, -0.1559, -0.4415), (0.2525, 0.2179, 0.01542), (0.03673, 0.2335, 0.01385), (0.2525, 0.371, 0.1441), (0.062, 0.3736, 0.1576), (0.2525, 0.08918, 0.1685), (0.05816, 0.07742, 0.1706), (0.2525, 0.2423, 0.2972), (0.04724, 0.2619, 0.292), (0.04553, 0.2985, 0.09835), (0.05522, 0.3045, 0.2252), (0.04178, 0.162, 0.2474), (0.03803, 0.1521, 0.1067), (0.05727, 0.2528, 0.1621), (-0.3387, 0.1605, 0.07623), (-0.3504, 0.2379, 0.08833), (-0.3592, 0.2842, -0.007719), (-0.3579, 0.1646, -0.0387), (-0.3581, -0.05293, 0.2436), (-0.3426, 0.06411, 0.2864), (-0.3618, 0.06826, 0.1714), (-0.3417, -0.02241, 0.1335), (-0.3555, 0.1797, 0.4275), (-0.3475, 0.2587, 0.4355), (-0.3455, 0.2917, 0.361), (-0.361, 0.1747, 0.3182), (-0.3433, 0.436, 0.2431), (-0.3366, 0.5274, 0.2743), (-0.353, 0.5465, 0.1806), (-0.3413, 0.4691, 0.1685), (0.2525, -0.3438, 0.3143), (0.03673, -0.3545, 0.3028), (0.2525, -0.3342, 0.1145), (0.062, -0.3252, 0.1043), (0.2525, -0.144, 0.3239), (0.05816, -0.1352, 0.3319), (0.2525, -0.1345, 0.1241), (0.04724, -0.1505, 0.1116), (0.04553, -0.3267, 0.1999), (0.05522, -0.2295, 0.1182), (0.04178, -0.1255, 0.2181), (0.03803, -0.2313, 0.3113), (0.05727, -0.2484, 0.1976), (-0.3387, -0.2606, 0.3231), (-0.3504, -0.298, 0.2541), (-0.3592, -0.4024, 0.2756), (-0.3579, -0.3546, 0.3895), (-0.3581, 0.001828, 0.3913), (-0.3426, -0.0351, 0.2723), (-0.3618, -0.129, 0.3387), (-0.3417, -0.1042, 0.4338), (-0.3555, 0.007017, 0.09483), (-0.3475, -0.03444, 0.0272), (-0.3455, -0.1138, 0.04607), (-0.361, -0.07684, 0.1651), (-0.3433, -0.295, 0.002832), (-0.3366, -0.3255, -0.08885), (-0.353, -0.4116, -0.04724), (-0.3413, -0.3743, 0.0217)], [], [(4, 5, 11, 1, 0), (6, 7, 10, 5, 4), (2, 3, 9, 7, 6), (0, 1, 8, 3, 2), (2, 6, 4, 0), (13, 14, 15, 16), (8, 14, 13, 12), (1, 15, 14, 8), (11, 16, 15, 1), (12, 13, 16, 11), (17, 18, 19, 20), (12, 18, 17, 10), (11, 19, 18, 12), (5, 20, 19, 11), (10, 17, 20, 5), (21, 22, 23, 24), (9, 22, 21, 7), (12, 23, 22, 9), (10, 24, 23, 12), (7, 21, 24, 10), (25, 26, 27, 28), (3, 26, 25, 9), (8, 27, 26, 3), (12, 28, 27, 8), (9, 25, 28, 12), (33, 34, 40, 30, 29), (35, 36, 39, 34, 33), (31, 32, 38, 36, 35), (29, 30, 37, 32, 31), (31, 35, 33, 29), (42, 43, 44, 45), (37, 43, 42, 41), (30, 44, 43, 37), (40, 45, 44, 30), (41, 42, 45, 40), (46, 47, 48, 49), (41, 47, 46, 39), (40, 48, 47, 41), (34, 49, 48, 40), (39, 46, 49, 34), (50, 51, 52, 53), (38, 51, 50, 36), (41, 52, 51, 38), (39, 53, 52, 41), (36, 50, 53, 39), (54, 55, 56, 57), (32, 55, 54, 38), (37, 56, 55, 32), (41, 57, 56, 37), (38, 54, 57, 41), (62, 63, 69, 59, 58), (64, 65, 68, 63, 62), (60, 61, 67, 65, 64), (58, 59, 66, 61, 60), (60, 64, 62, 58), (71, 72, 73, 74), (66, 72, 71, 70), (59, 73, 72, 66), (69, 74, 73, 59), (70, 71, 74, 69), (75, 76, 77, 78), (70, 76, 75, 68), (69, 77, 76, 70), (63, 78, 77, 69), (68, 75, 78, 63), (79, 80, 81, 82), (67, 80, 79, 65), (70, 81, 80, 67), (68, 82, 81, 70), (65, 79, 82, 68), (83, 84, 85, 86), (61, 84, 83, 67), (66, 85, 84, 61), (70, 86, 85, 66), (67, 83, 86, 70), (91, 92, 98, 88, 87), (93, 94, 97, 92, 91), (89, 90, 96, 94, 93), (87, 88, 95, 90, 89), (89, 93, 91, 87), (100, 101, 102, 103), (95, 101, 100, 99), (88, 102, 101, 95), (98, 103, 102, 88), (99, 100, 103, 98), (104, 105, 106, 107), (99, 105, 104, 97), (98, 106, 105, 99), (92, 107, 106, 98), (97, 104, 107, 92), (108, 109, 110, 111), (96, 109, 108, 94), (99, 110, 109, 96), (97, 111, 110, 99), (94, 108, 111, 97), (112, 113, 114, 115), (90, 113, 112, 96), (95, 114, 113, 90), (99, 115, 114, 95), (96, 112, 115, 99)])
me_cylinder_004.polygons.foreach_set('material_index', [2, 2, 2, 2, 2, 2, 2, 2, 2, 2, 2, 2, 2, 2, 2, 2, 2, 2, 2, 2, 2, 2, 2, 2, 2, 2, 2, 2, 2, 2, 2, 2, 2, 2, 2, 2, 2, 2, 2, 2, 2, 2, 2, 2, 2, 2, 2, 2, 2, 2, 2, 2, 2, 2, 2, 2, 2, 2, 2, 2, 2, 2, 2, 2, 2, 2, 2, 2, 2, 2, 2, 2, 2, 2, 2, 2, 2, 2, 2, 2, 2, 2, 2, 2, 2, 2, 2, 2, 2, 2, 2, 2, 2, 2, 2, 2, 2, 2, 2, 2])
_uv = me_cylinder_004.uv_layers.new(name='UVMap')
_uv.uv.foreach_set('vector', [0.375, 0.0, 0.625, 0.0, 0.625, 0.125, 0.625, 0.25, 0.375, 0.25, 0.375, 0.25, 0.625, 0.25, 0.625, 0.375, 0.625, 0.5, 0.375, 0.5, 0.375, 0.5, 0.625, 0.5, 0.625, 0.625, 0.625, 0.75, 0.375, 0.75, 0.375, 0.75, 0.625, 0.75, 0.625, 0.875, 0.625, 1.0, 0.375, 1.0, 0.125, 0.5, 0.375, 0.5, 0.375, 0.75, 0.125, 0.75, 0.75, 0.625, 0.875, 0.625, 0.875, 0.75, 0.75, 0.75, 0.875, 0.625, 0.875, 0.625, 0.75, 0.625, 0.75, 0.625, 0.875, 0.75, 0.875, 0.75, 0.875, 0.625, 0.875, 0.625, 0.75, 0.75, 0.75, 0.75, 0.875, 0.75, 0.875, 0.75, 0.75, 0.625, 0.75, 0.625, 0.75, 0.75, 0.75, 0.75, 0.625, 0.625, 0.75, 0.625, 0.75, 0.75, 0.625, 0.75, 0.75, 0.625, 0.75, 0.625, 0.625, 0.625, 0.625, 0.625, 0.75, 0.75, 0.75, 0.75, 0.75, 0.625, 0.75, 0.625, 0.625, 0.75, 0.625, 0.75, 0.75, 0.75, 0.75, 0.75, 0.625, 0.625, 0.625, 0.625, 0.625, 0.75, 0.625, 0.75, 0.625, 0.5, 0.75, 0.5, 0.75, 0.625, 0.625, 0.625, 0.75, 0.5, 0.75, 0.5, 0.625, 0.5, 0.625, 0.5, 0.75, 0.625, 0.75, 0.625, 0.75, 0.5, 0.75, 0.5, 0.625, 0.625, 0.625, 0.625, 0.75, 0.625, 0.75, 0.625, 0.625, 0.5, 0.625, 0.5, 0.625, 0.625, 0.625, 0.625, 0.75, 0.5, 0.875, 0.5, 0.875, 0.625, 0.75, 0.625, 0.875, 0.5, 0.875, 0.5, 0.75, 0.5, 0.75, 0.5, 0.875, 0.625, 0.875, 0.625, 0.875, 0.5, 0.875, 0.5, 0.75, 0.625, 0.75, 0.625, 0.875, 0.625, 0.875, 0.625, 0.75, 0.5, 0.75, 0.5, 0.75, 0.625, 0.75, 0.625, 0.375, 0.0, 0.625, 0.0, 0.625, 0.125, 0.625, 0.25, 0.375, 0.25, 0.375, 0.25, 0.625, 0.25, 0.625, 0.375, 0.625, 0.5, 0.375, 0.5, 0.375, 0.5, 0.625, 0.5, 0.625, 0.625, 0.625, 0.75, 0.375, 0.75, 0.375, 0.75, 0.625, 0.75, 0.625, 0.875, 0.625, 1.0, 0.375, 1.0, 0.125, 0.5, 0.375, 0.5, 0.375, 0.75, 0.125, 0.75, 0.75, 0.625, 0.875, 0.625, 0.875, 0.75, 0.75, 0.75, 0.875, 0.625, 0.875, 0.625, 0.75, 0.625, 0.75, 0.625, 0.875, 0.75, 0.875, 0.75, 0.875, 0.625, 0.875, 0.625, 0.75, 0.75, 0.75, 0.75, 0.875, 0.75, 0.875, 0.75, 0.75, 0.625, 0.75, 0.625, 0.75, 0.75, 0.75, 0.75, 0.625, 0.625, 0.75, 0.625, 0.75, 0.75, 0.625, 0.75, 0.75, 0.625, 0.75, 0.625, 0.625, 0.625, 0.625, 0.625, 0.75, 0.75, 0.75, 0.75, 0.75, 0.625, 0.75, 0.625, 0.625, 0.75, 0.625, 0.75, 0.75, 0.75, 0.75, 0.75, 0.625, 0.625, 0.625, 0.625, 0.625, 0.75, 0.625, 0.75, 0.625, 0.5, 0.75, 0.5, 0.75, 0.625, 0.625, 0.625, 0.75, 0.5, 0.75, 0.5, 0.625, 0.5, 0.625, 0.5, 0.75, 0.625, 0.75, 0.625, 0.75, 0.5, 0.75, 0.5, 0.625, 0.625, 0.625, 0.625, 0.75, 0.625, 0.75, 0.625, 0.625, 0.5, 0.625, 0.5, 0.625, 0.625, 0.625, 0.625, 0.75, 0.5, 0.875, 0.5, 0.875, 0.625, 0.75, 0.625, 0.875, 0.5, 0.875, 0.5, 0.75, 0.5, 0.75, 0.5, 0.875, 0.625, 0.875, 0.625, 0.875, 0.5, 0.875, 0.5, 0.75, 0.625, 0.75, 0.625, 0.875, 0.625, 0.875, 0.625, 0.75, 0.5, 0.75, 0.5, 0.75, 0.625, 0.75, 0.625, 0.375, 0.0, 0.625, 0.0, 0.625, 0.125, 0.625, 0.25, 0.375, 0.25, 0.375, 0.25, 0.625, 0.25, 0.625, 0.375, 0.625, 0.5, 0.375, 0.5, 0.375, 0.5, 0.625, 0.5, 0.625, 0.625, 0.625, 0.75, 0.375, 0.75, 0.375, 0.75, 0.625, 0.75, 0.625, 0.875, 0.625, 1.0, 0.375, 1.0, 0.125, 0.5, 0.375, 0.5, 0.375, 0.75, 0.125, 0.75, 0.75, 0.625, 0.875, 0.625, 0.875, 0.75, 0.75, 0.75, 0.875, 0.625, 0.875, 0.625, 0.75, 0.625, 0.75, 0.625, 0.875, 0.75, 0.875, 0.75, 0.875, 0.625, 0.875, 0.625, 0.75, 0.75, 0.75, 0.75, 0.875, 0.75, 0.875, 0.75, 0.75, 0.625, 0.75, 0.625, 0.75, 0.75, 0.75, 0.75, 0.625, 0.625, 0.75, 0.625, 0.75, 0.75, 0.625, 0.75, 0.75, 0.625, 0.75, 0.625, 0.625, 0.625, 0.625, 0.625, 0.75, 0.75, 0.75, 0.75, 0.75, 0.625, 0.75, 0.625, 0.625, 0.75, 0.625, 0.75, 0.75, 0.75, 0.75, 0.75, 0.625, 0.625, 0.625, 0.625, 0.625, 0.75, 0.625, 0.75, 0.625, 0.5, 0.75, 0.5, 0.75, 0.625, 0.625, 0.625, 0.75, 0.5, 0.75, 0.5, 0.625, 0.5, 0.625, 0.5, 0.75, 0.625, 0.75, 0.625, 0.75, 0.5, 0.75, 0.5, 0.625, 0.625, 0.625, 0.625, 0.75, 0.625, 0.75, 0.625, 0.625, 0.5, 0.625, 0.5, 0.625, 0.625, 0.625, 0.625, 0.75, 0.5, 0.875, 0.5, 0.875, 0.625, 0.75, 0.625, 0.875, 0.5, 0.875, 0.5, 0.75, 0.5, 0.75, 0.5, 0.875, 0.625, 0.875, 0.625, 0.875, 0.5, 0.875, 0.5, 0.75, 0.625, 0.75, 0.625, 0.875, 0.625, 0.875, 0.625, 0.75, 0.5, 0.75, 0.5, 0.75, 0.625, 0.75, 0.625, 0.375, 0.0, 0.625, 0.0, 0.625, 0.125, 0.625, 0.25, 0.375, 0.25, 0.375, 0.25, 0.625, 0.25, 0.625, 0.375, 0.625, 0.5, 0.375, 0.5, 0.375, 0.5, 0.625, 0.5, 0.625, 0.625, 0.625, 0.75, 0.375, 0.75, 0.375, 0.75, 0.625, 0.75, 0.625, 0.875, 0.625, 1.0, 0.375, 1.0, 0.125, 0.5, 0.375, 0.5, 0.375, 0.75, 0.125, 0.75, 0.75, 0.625, 0.875, 0.625, 0.875, 0.75, 0.75, 0.75, 0.875, 0.625, 0.875, 0.625, 0.75, 0.625, 0.75, 0.625, 0.875, 0.75, 0.875, 0.75, 0.875, 0.625, 0.875, 0.625, 0.75, 0.75, 0.75, 0.75, 0.875, 0.75, 0.875, 0.75, 0.75, 0.625, 0.75, 0.625, 0.75, 0.75, 0.75, 0.75, 0.625, 0.625, 0.75, 0.625, 0.75, 0.75, 0.625, 0.75, 0.75, 0.625, 0.75, 0.625, 0.625, 0.625, 0.625, 0.625, 0.75, 0.75, 0.75, 0.75, 0.75, 0.625, 0.75, 0.625, 0.625, 0.75, 0.625, 0.75, 0.75, 0.75, 0.75, 0.75, 0.625, 0.625, 0.625, 0.625, 0.625, 0.75, 0.625, 0.75, 0.625, 0.5, 0.75, 0.5, 0.75, 0.625, 0.625, 0.625, 0.75, 0.5, 0.75, 0.5, 0.625, 0.5, 0.625, 0.5, 0.75, 0.625, 0.75, 0.625, 0.75, 0.5, 0.75, 0.5, 0.625, 0.625, 0.625, 0.625, 0.75, 0.625, 0.75, 0.625, 0.625, 0.5, 0.625, 0.5, 0.625, 0.625, 0.625, 0.625, 0.75, 0.5, 0.875, 0.5, 0.875, 0.625, 0.75, 0.625, 0.875, 0.5, 0.875, 0.5, 0.75, 0.5, 0.75, 0.5, 0.875, 0.625, 0.875, 0.625, 0.875, 0.5, 0.875, 0.5, 0.75, 0.625, 0.75, 0.625, 0.875, 0.625, 0.875, 0.625, 0.75, 0.5, 0.75, 0.5, 0.75, 0.625, 0.75, 0.625])
me_cylinder_004.materials.append(mat_gras)
me_cylinder_004.materials.append(mat_dirt)
me_cylinder_004.materials.append(mat_plant)
me_cylinder_004.use_remesh_fix_poles = True
me_cylinder_004.use_remesh_preserve_attributes = False
me_cylinder_004.update()
me_cylinder_001 = bpy.data.meshes.new('Cylinder.001')
me_cylinder_001.from_pydata([(0.2525, 0.09356, -0.3049), (0.03673, 0.1045, -0.3162), (0.2525, 0.2936, -0.3049), (0.062, 0.3042, -0.2963), (0.2525, 0.09356, -0.1049), (0.05816, 0.08593, -0.09573), (0.2525, 0.2936, -0.1049), (0.04724, 0.3052, -0.1215), (0.04553, 0.2086, -0.2933), (0.05522, 0.2948, -0.2002), (0.04178, 0.2001, -0.09142), (0.03803, 0.1019, -0.1927), (0.05727, 0.2147, -0.2152), (-0.3387, 0.08874, -0.2214), (-0.3504, 0.1558, -0.262), (-0.3592, 0.1294, -0.3653), (-0.3579, 0.01794, -0.3121), (-0.3581, 0.03313, 0.04401), (-0.3426, 0.1502, 0.001416), (-0.3618, 0.07944, -0.08922), (-0.3417, -0.01436, -0.05988), (-0.3555, 0.3296, 0.03499), (-0.3475, 0.3951, -0.00966), (-0.3455, 0.3725, -0.088), (-0.361, 0.2554, -0.04541), (-0.3433, 0.407, -0.2711), (-0.3366, 0.4971, -0.306), (-0.353, 0.4514, -0.39), (-0.3413, 0.3843, -0.3494), (0.2525, 0.0333, 0.499), (0.03673, 0.04445, 0.488), (0.2525, 0.2333, 0.5031), (0.062, 0.2437, 0.5119), (0.2525, 0.02918, 0.699), (0.05816, 0.02136, 0.708), (0.2525, 0.2291, 0.7031), (0.04724, 0.2412, 0.6867), (0.04553, 0.1481, 0.513), (0.05522, 0.2324, 0.6079), (0.04178, 0.1354, 0.7147), (0.03803, 0.03933, 0.6114), (0.05727, 0.1526, 0.5913), (-0.3387, 0.02676, 0.5824), (-0.3504, 0.09465, 0.5432), (-0.3592, 0.07036, 0.4394), (-0.3579, -0.04216, 0.4903), (-0.3581, -0.0343, 0.8466), (-0.3426, 0.08366, 0.8065), (-0.3618, 0.01474, 0.7144), (-0.3417, -0.07963, 0.7418), (-0.3555, 0.2623, 0.8437), (-0.3475, 0.3287, 0.8004), (-0.3455, 0.3077, 0.7216), (-0.361, 0.1897, 0.7618), (-0.3433, 0.346, 0.5393), (-0.3366, 0.4368, 0.5063), (-0.353, 0.3928, 0.4213), (-0.3413, 0.3249, 0.4605), (0.2525, 0.2179, 0.01542), (0.03673, 0.2335, 0.01385), (0.2525, 0.371, 0.1441), (0.062, 0.3736, 0.1576), (0.2525, 0.08918, 0.1685), (0.05816, 0.07742, 0.1706), (0.2525, 0.2423, 0.2972), (0.04724, 0.2619, 0.292), (0.04553, 0.2985, 0.09835), (0.05522, 0.3045, 0.2252), (0.04178, 0.162, 0.2474), (0.03803, 0.1521, 0.1067), (0.05727, 0.2528, 0.1621), (-0.3387, 0.1605, 0.07623), (-0.3504, 0.2379, 0.08833), (-0.3592, 0.2842, -0.007719), (-0.3579, 0.1646, -0.0387), (-0.3581, -0.05293, 0.2436), (-0.3426, 0.06411, 0.2864), (-0.3618, 0.06826, 0.1714), (-0.3417, -0.02241, 0.1335), (-0.3555, 0.1797, 0.4275), (-0.3475, 0.2587, 0.4355), (-0.3455, 0.2917, 0.361), (-0.361, 0.1747, 0.3182), (-0.3433, 0.436, 0.2431), (-0.3366, 0.5274, 0.2743), (-0.353, 0.5465, 0.1806), (-0.3413, 0.4691, 0.1685), (0.2525, -0.3438, 0.3143), (0.03673, -0.3545, 0.3028), (0.2525, -0.3342, 0.1145), (0.062, -0.3252, 0.1043), (0.2525, -0.144, 0.3239), (0.05816, -0.1352, 0.3319), (0.2525, -0.1345, 0.1241), (0.04724, -0.1505, 0.1116), (0.04553, -0.3267, 0.1999), (0.05522, -0.2295, 0.1182), (0.04178, -0.1255, 0.2181), (0.03803, -0.2313, 0.3113), (0.05727, -0.2484, 0.1976), (-0.3387, -0.2606, 0.3231), (-0.3504, -0.298, 0.2541), (-0.3592, -0.4024, 0.2756), (-0.3579, -0.3546, 0.3895), (-0.3581, 0.001828, 0.3913), (-0.3426, -0.0351, 0.2723), (-0.3618, -0.129, 0.3387), (-0.3417, -0.1042, 0.4338), (-0.3555, 0.007017, 0.09483), (-0.3475, -0.03444, 0.0272), (-0.3455, -0.1138, 0.04607), (-0.361, -0.07684, 0.1651), (-0.3433, -0.295, 0.002832), (-0.3366, -0.3255, -0.08885), (-0.353, -0.4116, -0.04724), (-0.3413, -0.3743, 0.0217)], [], [(4, 5, 11, 1, 0), (6, 7, 10, 5, 4), (2, 3, 9, 7, 6), (0, 1, 8, 3, 2), (2, 6, 4, 0), (13, 14, 15, 16), (8, 14, 13, 12), (1, 15, 14, 8), (11, 16, 15, 1), (12, 13, 16, 11), (17, 18, 19, 20), (12, 18, 17, 10), (11, 19, 18, 12), (5, 20, 19, 11), (10, 17, 20, 5), (21, 22, 23, 24), (9, 22, 21, 7), (12, 23, 22, 9), (10, 24, 23, 12), (7, 21, 24, 10), (25, 26, 27, 28), (3, 26, 25, 9), (8, 27, 26, 3), (12, 28, 27, 8), (9, 25, 28, 12), (33, 34, 40, 30, 29), (35, 36, 39, 34, 33), (31, 32, 38, 36, 35), (29, 30, 37, 32, 31), (31, 35, 33, 29), (42, 43, 44, 45), (37, 43, 42, 41), (30, 44, 43, 37), (40, 45, 44, 30), (41, 42, 45, 40), (46, 47, 48, 49), (41, 47, 46, 39), (40, 48, 47, 41), (34, 49, 48, 40), (39, 46, 49, 34), (50, 51, 52, 53), (38, 51, 50, 36), (41, 52, 51, 38), (39, 53, 52, 41), (36, 50, 53, 39), (54, 55, 56, 57), (32, 55, 54, 38), (37, 56, 55, 32), (41, 57, 56, 37), (38, 54, 57, 41), (62, 63, 69, 59, 58), (64, 65, 68, 63, 62), (60, 61, 67, 65, 64), (58, 59, 66, 61, 60), (60, 64, 62, 58), (71, 72, 73, 74), (66, 72, 71, 70), (59, 73, 72, 66), (69, 74, 73, 59), (70, 71, 74, 69), (75, 76, 77, 78), (70, 76, 75, 68), (69, 77, 76, 70), (63, 78, 77, 69), (68, 75, 78, 63), (79, 80, 81, 82), (67, 80, 79, 65), (70, 81, 80, 67), (68, 82, 81, 70), (65, 79, 82, 68), (83, 84, 85, 86), (61, 84, 83, 67), (66, 85, 84, 61), (70, 86, 85, 66), (67, 83, 86, 70), (91, 92, 98, 88, 87), (93, 94, 97, 92, 91), (89, 90, 96, 94, 93), (87, 88, 95, 90, 89), (89, 93, 91, 87), (100, 101, 102, 103), (95, 101, 100, 99), (88, 102, 101, 95), (98, 103, 102, 88), (99, 100, 103, 98), (104, 105, 106, 107), (99, 105, 104, 97), (98, 106, 105, 99), (92, 107, 106, 98), (97, 104, 107, 92), (108, 109, 110, 111), (96, 109, 108, 94), (99, 110, 109, 96), (97, 111, 110, 99), (94, 108, 111, 97), (112, 113, 114, 115), (90, 113, 112, 96), (95, 114, 113, 90), (99, 115, 114, 95), (96, 112, 115, 99)])
me_cylinder_001.polygons.foreach_set('material_index', [2, 2, 2, 2, 2, 2, 2, 2, 2, 2, 2, 2, 2, 2, 2, 2, 2, 2, 2, 2, 2, 2, 2, 2, 2, 2, 2, 2, 2, 2, 2, 2, 2, 2, 2, 2, 2, 2, 2, 2, 2, 2, 2, 2, 2, 2, 2, 2, 2, 2, 2, 2, 2, 2, 2, 2, 2, 2, 2, 2, 2, 2, 2, 2, 2, 2, 2, 2, 2, 2, 2, 2, 2, 2, 2, 2, 2, 2, 2, 2, 2, 2, 2, 2, 2, 2, 2, 2, 2, 2, 2, 2, 2, 2, 2, 2, 2, 2, 2, 2])
_uv = me_cylinder_001.uv_layers.new(name='UVMap')
_uv.uv.foreach_set('vector', [0.375, 0.0, 0.625, 0.0, 0.625, 0.125, 0.625, 0.25, 0.375, 0.25, 0.375, 0.25, 0.625, 0.25, 0.625, 0.375, 0.625, 0.5, 0.375, 0.5, 0.375, 0.5, 0.625, 0.5, 0.625, 0.625, 0.625, 0.75, 0.375, 0.75, 0.375, 0.75, 0.625, 0.75, 0.625, 0.875, 0.625, 1.0, 0.375, 1.0, 0.125, 0.5, 0.375, 0.5, 0.375, 0.75, 0.125, 0.75, 0.75, 0.625, 0.875, 0.625, 0.875, 0.75, 0.75, 0.75, 0.875, 0.625, 0.875, 0.625, 0.75, 0.625, 0.75, 0.625, 0.875, 0.75, 0.875, 0.75, 0.875, 0.625, 0.875, 0.625, 0.75, 0.75, 0.75, 0.75, 0.875, 0.75, 0.875, 0.75, 0.75, 0.625, 0.75, 0.625, 0.75, 0.75, 0.75, 0.75, 0.625, 0.625, 0.75, 0.625, 0.75, 0.75, 0.625, 0.75, 0.75, 0.625, 0.75, 0.625, 0.625, 0.625, 0.625, 0.625, 0.75, 0.75, 0.75, 0.75, 0.75, 0.625, 0.75, 0.625, 0.625, 0.75, 0.625, 0.75, 0.75, 0.75, 0.75, 0.75, 0.625, 0.625, 0.625, 0.625, 0.625, 0.75, 0.625, 0.75, 0.625, 0.5, 0.75, 0.5, 0.75, 0.625, 0.625, 0.625, 0.75, 0.5, 0.75, 0.5, 0.625, 0.5, 0.625, 0.5, 0.75, 0.625, 0.75, 0.625, 0.75, 0.5, 0.75, 0.5, 0.625, 0.625, 0.625, 0.625, 0.75, 0.625, 0.75, 0.625, 0.625, 0.5, 0.625, 0.5, 0.625, 0.625, 0.625, 0.625, 0.75, 0.5, 0.875, 0.5, 0.875, 0.625, 0.75, 0.625, 0.875, 0.5, 0.875, 0.5, 0.75, 0.5, 0.75, 0.5, 0.875, 0.625, 0.875, 0.625, 0.875, 0.5, 0.875, 0.5, 0.75, 0.625, 0.75, 0.625, 0.875, 0.625, 0.875, 0.625, 0.75, 0.5, 0.75, 0.5, 0.75, 0.625, 0.75, 0.625, 0.375, 0.0, 0.625, 0.0, 0.625, 0.125, 0.625, 0.25, 0.375, 0.25, 0.375, 0.25, 0.625, 0.25, 0.625, 0.375, 0.625, 0.5, 0.375, 0.5, 0.375, 0.5, 0.625, 0.5, 0.625, 0.625, 0.625, 0.75, 0.375, 0.75, 0.375, 0.75, 0.625, 0.75, 0.625, 0.875, 0.625, 1.0, 0.375, 1.0, 0.125, 0.5, 0.375, 0.5, 0.375, 0.75, 0.125, 0.75, 0.75, 0.625, 0.875, 0.625, 0.875, 0.75, 0.75, 0.75, 0.875, 0.625, 0.875, 0.625, 0.75, 0.625, 0.75, 0.625, 0.875, 0.75, 0.875, 0.75, 0.875, 0.625, 0.875, 0.625, 0.75, 0.75, 0.75, 0.75, 0.875, 0.75, 0.875, 0.75, 0.75, 0.625, 0.75, 0.625, 0.75, 0.75, 0.75, 0.75, 0.625, 0.625, 0.75, 0.625, 0.75, 0.75, 0.625, 0.75, 0.75, 0.625, 0.75, 0.625, 0.625, 0.625, 0.625, 0.625, 0.75, 0.75, 0.75, 0.75, 0.75, 0.625, 0.75, 0.625, 0.625, 0.75, 0.625, 0.75, 0.75, 0.75, 0.75, 0.75, 0.625, 0.625, 0.625, 0.625, 0.625, 0.75, 0.625, 0.75, 0.625, 0.5, 0.75, 0.5, 0.75, 0.625, 0.625, 0.625, 0.75, 0.5, 0.75, 0.5, 0.625, 0.5, 0.625, 0.5, 0.75, 0.625, 0.75, 0.625, 0.75, 0.5, 0.75, 0.5, 0.625, 0.625, 0.625, 0.625, 0.75, 0.625, 0.75, 0.625, 0.625, 0.5, 0.625, 0.5, 0.625, 0.625, 0.625, 0.625, 0.75, 0.5, 0.875, 0.5, 0.875, 0.625, 0.75, 0.625, 0.875, 0.5, 0.875, 0.5, 0.75, 0.5, 0.75, 0.5, 0.875, 0.625, 0.875, 0.625, 0.875, 0.5, 0.875, 0.5, 0.75, 0.625, 0.75, 0.625, 0.875, 0.625, 0.875, 0.625, 0.75, 0.5, 0.75, 0.5, 0.75, 0.625, 0.75, 0.625, 0.375, 0.0, 0.625, 0.0, 0.625, 0.125, 0.625, 0.25, 0.375, 0.25, 0.375, 0.25, 0.625, 0.25, 0.625, 0.375, 0.625, 0.5, 0.375, 0.5, 0.375, 0.5, 0.625, 0.5, 0.625, 0.625, 0.625, 0.75, 0.375, 0.75, 0.375, 0.75, 0.625, 0.75, 0.625, 0.875, 0.625, 1.0, 0.375, 1.0, 0.125, 0.5, 0.375, 0.5, 0.375, 0.75, 0.125, 0.75, 0.75, 0.625, 0.875, 0.625, 0.875, 0.75, 0.75, 0.75, 0.875, 0.625, 0.875, 0.625, 0.75, 0.625, 0.75, 0.625, 0.875, 0.75, 0.875, 0.75, 0.875, 0.625, 0.875, 0.625, 0.75, 0.75, 0.75, 0.75, 0.875, 0.75, 0.875, 0.75, 0.75, 0.625, 0.75, 0.625, 0.75, 0.75, 0.75, 0.75, 0.625, 0.625, 0.75, 0.625, 0.75, 0.75, 0.625, 0.75, 0.75, 0.625, 0.75, 0.625, 0.625, 0.625, 0.625, 0.625, 0.75, 0.75, 0.75, 0.75, 0.75, 0.625, 0.75, 0.625, 0.625, 0.75, 0.625, 0.75, 0.75, 0.75, 0.75, 0.75, 0.625, 0.625, 0.625, 0.625, 0.625, 0.75, 0.625, 0.75, 0.625, 0.5, 0.75, 0.5, 0.75, 0.625, 0.625, 0.625, 0.75, 0.5, 0.75, 0.5, 0.625, 0.5, 0.625, 0.5, 0.75, 0.625, 0.75, 0.625, 0.75, 0.5, 0.75, 0.5, 0.625, 0.625, 0.625, 0.625, 0.75, 0.625, 0.75, 0.625, 0.625, 0.5, 0.625, 0.5, 0.625, 0.625, 0.625, 0.625, 0.75, 0.5, 0.875, 0.5, 0.875, 0.625, 0.75, 0.625, 0.875, 0.5, 0.875, 0.5, 0.75, 0.5, 0.75, 0.5, 0.875, 0.625, 0.875, 0.625, 0.875, 0.5, 0.875, 0.5, 0.75, 0.625, 0.75, 0.625, 0.875, 0.625, 0.875, 0.625, 0.75, 0.5, 0.75, 0.5, 0.75, 0.625, 0.75, 0.625, 0.375, 0.0, 0.625, 0.0, 0.625, 0.125, 0.625, 0.25, 0.375, 0.25, 0.375, 0.25, 0.625, 0.25, 0.625, 0.375, 0.625, 0.5, 0.375, 0.5, 0.375, 0.5, 0.625, 0.5, 0.625, 0.625, 0.625, 0.75, 0.375, 0.75, 0.375, 0.75, 0.625, 0.75, 0.625, 0.875, 0.625, 1.0, 0.375, 1.0, 0.125, 0.5, 0.375, 0.5, 0.375, 0.75, 0.125, 0.75, 0.75, 0.625, 0.875, 0.625, 0.875, 0.75, 0.75, 0.75, 0.875, 0.625, 0.875, 0.625, 0.75, 0.625, 0.75, 0.625, 0.875, 0.75, 0.875, 0.75, 0.875, 0.625, 0.875, 0.625, 0.75, 0.75, 0.75, 0.75, 0.875, 0.75, 0.875, 0.75, 0.75, 0.625, 0.75, 0.625, 0.75, 0.75, 0.75, 0.75, 0.625, 0.625, 0.75, 0.625, 0.75, 0.75, 0.625, 0.75, 0.75, 0.625, 0.75, 0.625, 0.625, 0.625, 0.625, 0.625, 0.75, 0.75, 0.75, 0.75, 0.75, 0.625, 0.75, 0.625, 0.625, 0.75, 0.625, 0.75, 0.75, 0.75, 0.75, 0.75, 0.625, 0.625, 0.625, 0.625, 0.625, 0.75, 0.625, 0.75, 0.625, 0.5, 0.75, 0.5, 0.75, 0.625, 0.625, 0.625, 0.75, 0.5, 0.75, 0.5, 0.625, 0.5, 0.625, 0.5, 0.75, 0.625, 0.75, 0.625, 0.75, 0.5, 0.75, 0.5, 0.625, 0.625, 0.625, 0.625, 0.75, 0.625, 0.75, 0.625, 0.625, 0.5, 0.625, 0.5, 0.625, 0.625, 0.625, 0.625, 0.75, 0.5, 0.875, 0.5, 0.875, 0.625, 0.75, 0.625, 0.875, 0.5, 0.875, 0.5, 0.75, 0.5, 0.75, 0.5, 0.875, 0.625, 0.875, 0.625, 0.875, 0.5, 0.875, 0.5, 0.75, 0.625, 0.75, 0.625, 0.875, 0.625, 0.875, 0.625, 0.75, 0.5, 0.75, 0.5, 0.75, 0.625, 0.75, 0.625])
me_cylinder_001.materials.append(mat_gras)
me_cylinder_001.materials.append(mat_dirt)
me_cylinder_001.materials.append(mat_plant)
me_cylinder_001.use_remesh_fix_poles = True
me_cylinder_001.use_remesh_preserve_attributes = False
me_cylinder_001.update()
me_cylinder_002 = bpy.data.meshes.new('Cylinder.002')
me_cylinder_002.from_pydata([(-5.684e-14, 1.0, -7.0), (0.0, 1.0, 1.0), (0.866, 0.5, -7.0), (0.866, 0.5, 1.0), (0.866, -0.5, -7.0), (0.866, -0.5, 1.0), (-8.742e-08, -1.0, -7.0), (-8.742e-08, -1.0, 1.0), (-0.866, -0.5, -7.0), (-0.866, -0.5, 1.0), (-0.866, 0.5, -7.0), (-0.866, 0.5, 1.0), (1.835e-07, 0.2479, -7.761), (0.866, -0.2521, -7.761), (0.866, -1.252, -7.761), (9.611e-08, -1.752, -7.761), (-0.866, -1.252, -7.761), (-0.866, -0.2521, -7.761), (-4.916e-07, 1.224, -8.199), (0.5196, 0.9245, -8.199), (0.5196, 0.3245, -8.199), (-5.44e-07, 0.02447, -8.199), (-0.5196, 0.3245, -8.199), (-0.5196, 0.9245, -8.199), (-7.396e-07, 3.071, -12.23), (0.5196, 2.771, -12.23), (0.5196, 2.171, -12.23), (-7.92e-07, 1.871, -12.23), (-0.5196, 2.171, -12.23), (-0.5196, 2.771, -12.23), (1.835e-07, -2.032, -14.04), (0.866, -2.532, -14.04), (0.866, -3.532, -14.04), (9.611e-08, -4.032, -14.04), (-0.866, -3.532, -14.04), (-0.866, -2.532, -14.04)], [], [(0, 1, 3, 2), (2, 3, 5, 4), (4, 5, 7, 6), (6, 7, 9, 8), (3, 1, 11, 9, 7, 5), (8, 9, 11, 10), (10, 11, 1, 0), (2, 4, 14, 13), (8, 6, 21, 22), (8, 10, 17, 16), (0, 2, 13, 12), (4, 6, 15, 14), (10, 0, 12, 17), (6, 8, 16, 15), (22, 21, 27, 28), (4, 2, 19, 20), (10, 8, 22, 23), (2, 0, 18, 19), (6, 4, 20, 21), (0, 10, 23, 18), (24, 29, 28, 27, 26, 25), (20, 19, 25, 26), (23, 22, 28, 29), (21, 20, 26, 27), (19, 18, 24, 25), (18, 23, 29, 24), (16, 17, 35, 34), (30, 31, 32, 33, 34, 35), (14, 15, 33, 32), (12, 13, 31, 30), (17, 12, 30, 35), (15, 16, 34, 33), (13, 14, 32, 31)])
_uv = me_cylinder_002.uv_layers.new(name='UVMap')
_uv.uv.foreach_set('vector', [1.0, 0.5, 1.0, 1.0, 0.8333, 1.0, 0.8333, 0.5, 0.8333, 0.5, 0.8333, 1.0, 0.6667, 1.0, 0.6667, 0.5, 0.6667, 0.5, 0.6667, 1.0, 0.5, 1.0, 0.5, 0.5, 0.5, 0.5, 0.5, 1.0, 0.3333, 1.0, 0.3333, 0.5, 0.4578, 0.37, 0.25, 0.49, 0.04215, 0.37, 0.04215, 0.13, 0.25, 0.01, 0.4578, 0.13, 0.3333, 0.5, 0.3333, 1.0, 0.1667, 1.0, 0.1667, 0.5, 0.1667, 0.5, 0.1667, 1.0, -8.941e-08, 1.0, -8.941e-08, 0.5, 0.8333, 0.5, 0.6667, 0.5, 0.6667, 0.5, 0.8333, 0.5, 0.3333, 0.5, 0.5, 0.5, 0.5, 0.5, 0.3333, 0.5, 0.3333, 0.5, 0.1667, 0.5, 0.1667, 0.5, 0.3333, 0.5, 1.0, 0.5, 0.8333, 0.5, 0.8333, 0.5, 1.0, 0.5, 0.6667, 0.5, 0.5, 0.5, 0.5, 0.5, 0.6667, 0.5, 0.1667, 0.5, -8.941e-08, 0.5, -8.941e-08, 0.5, 0.1667, 0.5, 0.5, 0.5, 0.3333, 0.5, 0.3333, 0.5, 0.5, 0.5, 0.3333, 0.5, 0.5, 0.5, 0.5, 0.5, 0.3333, 0.5, 0.6667, 0.5, 0.8333, 0.5, 0.8333, 0.5, 0.6667, 0.5, 0.1667, 0.5, 0.3333, 0.5, 0.3333, 0.5, 0.1667, 0.5, 0.8333, 0.5, 1.0, 0.5, 1.0, 0.5, 0.8333, 0.5, 0.5, 0.5, 0.6667, 0.5, 0.6667, 0.5, 0.5, 0.5, -8.941e-08, 0.5, 0.1667, 0.5, 0.1667, 0.5, -8.941e-08, 0.5, 0.0, 0.0, 0.0, 0.0, 0.0, 0.0, 0.0, 0.0, 0.0, 0.0, 0.0, 0.0, 0.6667, 0.5, 0.8333, 0.5, 0.8333, 0.5, 0.6667, 0.5, 0.1667, 0.5, 0.3333, 0.5, 0.3333, 0.5, 0.1667, 0.5, 0.5, 0.5, 0.6667, 0.5, 0.6667, 0.5, 0.5, 0.5, 0.8333, 0.5, 1.0, 0.5, 1.0, 0.5, 0.8333, 0.5, -8.941e-08, 0.5, 0.1667, 0.5, 0.1667, 0.5, -8.941e-08, 0.5, 0.3333, 0.5, 0.1667, 0.5, 0.1667, 0.5, 0.3333, 0.5, -8.941e-08, 0.5, 0.8333, 0.5, 0.6667, 0.5, 0.5, 0.5, 0.3333, 0.5, 0.1667, 0.5, 0.6667, 0.5, 0.5, 0.5, 0.5, 0.5, 0.6667, 0.5, 1.0, 0.5, 0.8333, 0.5, 0.8333, 0.5, 1.0, 0.5, 0.1667, 0.5, -8.941e-08, 0.5, -8.941e-08, 0.5, 0.1667, 0.5, 0.5, 0.5, 0.3333, 0.5, 0.3333, 0.5, 0.5, 0.5, 0.8333, 0.5, 0.6667, 0.5, 0.6667, 0.5, 0.8333, 0.5])
me_cylinder_002.materials.append(mat_dark_brown)
me_cylinder_002.use_remesh_fix_poles = True
me_cylinder_002.use_remesh_preserve_attributes = False
me_cylinder_002.update()
me_cube = bpy.data.meshes.new('Cube')
me_cube.from_pydata([], [], [])
_uv = me_cube.uv_layers.new(name='UVMap')
_uv.uv.foreach_set('vector', [])
me_cube.use_remesh_fix_poles = True
me_cube.use_remesh_preserve_attributes = False
me_cube.update()
me_icosphere = bpy.data.meshes.new('Icosphere')
me_icosphere.from_pydata([(0.3058, -0.1763, -1.212), (-0.2462, 0.9183, -0.6348), (0.6673, 0.7388, -0.7929), (1.29, -0.8099, -0.7423), (0.5723, -1.312, -0.8777), (-0.2827, -0.3762, -0.4341), (0.3354, 0.6663, -0.106), (1.155, -0.01971, 0.1973), (0.9144, -0.9204, 0.4534), (-0.08091, -0.9121, 0.1557), (-0.5112, 0.5085, 0.1331), (0.3298, -0.155, 0.6918)], [], [(0, 1, 2), (1, 0, 5), (0, 2, 3), (0, 3, 4), (0, 4, 5), (1, 5, 10), (2, 1, 6), (3, 2, 7), (4, 3, 8), (5, 4, 9), (1, 10, 6), (2, 6, 7), (3, 7, 8), (4, 8, 9), (5, 9, 10), (6, 10, 11), (7, 6, 11), (8, 7, 11), (9, 8, 11), (10, 9, 11)])
_uv = me_icosphere.uv_layers.new(name='UVMap')
_uv.uv.foreach_set('vector', [0.1818, 0.0, 0.2727, 0.1575, 0.09091, 0.1575, 0.2727, 0.1575, 0.3636, 0.0, 0.4545, 0.1575, 0.9091, 0.0, 1.0, 0.1575, 0.8182, 0.1575, 0.7273, 0.0, 0.8182, 0.1575, 0.6364, 0.1575, 0.5455, 0.0, 0.6364, 0.1575, 0.4545, 0.1575, 0.2727, 0.1575, 0.4545, 0.1575, 0.3636, 0.3149, 0.09091, 0.1575, 0.2727, 0.1575, 0.1818, 0.3149, 0.8182, 0.1575, 1.0, 0.1575, 0.9091, 0.3149, 0.6364, 0.1575, 0.8182, 0.1575, 0.7273, 0.3149, 0.4545, 0.1575, 0.6364, 0.1575, 0.5455, 0.3149, 0.2727, 0.1575, 0.3636, 0.3149, 0.1818, 0.3149, 0.09091, 0.1575, 0.1818, 0.3149, 0.0, 0.3149, 0.8182, 0.1575, 0.9091, 0.3149, 0.7273, 0.3149, 0.6364, 0.1575, 0.7273, 0.3149, 0.5455, 0.3149, 0.4545, 0.1575, 0.5455, 0.3149, 0.3636, 0.3149, 0.1818, 0.3149, 0.3636, 0.3149, 0.2727, 0.4724, 0.0, 0.3149, 0.1818, 0.3149, 0.09091, 0.4724, 0.7273, 0.3149, 0.9091, 0.3149, 0.8182, 0.4724, 0.5455, 0.3149, 0.7273, 0.3149, 0.6364, 0.4724, 0.3636, 0.3149, 0.5455, 0.3149, 0.4545, 0.4724])
me_icosphere.materials.append(mat_stone)
me_icosphere.use_remesh_fix_poles = True
me_icosphere.use_remesh_preserve_attributes = False
me_icosphere.update()

# ---- objects
ob_cylinder = bpy.data.objects.new('Cylinder', me_cylinder)
ob_plant_1 = bpy.data.objects.new('plant 1', me_cylinder_003)
ob_plant_2 = bpy.data.objects.new('Plant 2', me_cylinder_004)
ob_plant_2_001 = bpy.data.objects.new('Plant 2.001', me_cylinder_001)
ob_cylinder_001 = bpy.data.objects.new('Cylinder.001', me_cylinder_002)
ob_cube = bpy.data.objects.new('Cube', me_cube)
ob_icosphere = bpy.data.objects.new('Icosphere', me_icosphere)

# ---- transforms, parenting, visibility, modifiers, constraints
ob_cylinder.location = (1.028, -0.1153, -0.03503)
ob_cylinder.rotation_euler = (-0.0, 1.571, 0.0)
ob_plant_1.location = (1.036, 0.0, 0.0)
ob_plant_1.rotation_euler = (-0.0, 1.571, 0.0)
ob_plant_2.location = (-1.323, 2.729, 1.152)
ob_plant_2.rotation_euler = (0.8283, 1.571, 0.0)
ob_plant_2_001.location = (-1.228, -0.7489, 1.152)
ob_plant_2_001.rotation_euler = (1.282, 1.571, 0.0)
ob_cylinder_001.location = (0.4999, -3.139, 1.052)
ob_cylinder_001.rotation_euler = (0.3081, 1.571, 0.0)
ob_cylinder_001.scale = (0.1, 0.1, 0.1)
ob_cube.location = (-1.051, 1.474, 0.8374)
ob_cube.scale = (0.2, 0.2, 0.2)
ob_icosphere.location = (-0.6675, 1.53, 1.113)
ob_icosphere.rotation_euler = (0.0, -0.0, -1.227)
ob_icosphere.scale = (0.8713, 0.5615, 0.25)

# ---- collection membership
col_collection.objects.link(ob_cylinder)
col_collection.objects.link(ob_plant_1)
col_collection.objects.link(ob_plant_2)
col_collection.objects.link(ob_plant_2_001)
col_collection.objects.link(ob_cylinder_001)
col_collection.objects.link(ob_cube)
col_collection.objects.link(ob_icosphere)

# ---- scene / render settings (as saved in the file)
scene.frame_start = 1; scene.frame_end = 250; scene.frame_set(1)
scene.render.engine = 'BLENDER_EEVEE_NEXT'
scene.cycles.sampling_pattern = 'TABULATED_SOBOL'
scene.cycles.use_light_tree = False
scene.view_settings.view_transform = 'Filmic'
bpy.context.view_layer.update()

# ---- added for rendering (the .blend has no active camera and no usable light): camera, sun
cam_auto = bpy.data.cameras.new('AutoCamera')
cam_auto.lens = 50.0
cam_auto.sensor_width = 36.0
cam_auto.clip_end = 1000.0
ob_auto_camera = bpy.data.objects.new('AutoCamera', cam_auto)
scene.collection.objects.link(ob_auto_camera)
ob_auto_camera.location = (8.18096, -9.9028, 7.18138)
ob_auto_camera.rotation_euler = (1.09748, -7.21219e-08, 0.694738)
scene.camera = ob_auto_camera
light_auto_sun = bpy.data.lights.new('AutoSun', 'SUN')
light_auto_sun.energy = 3.0
light_auto_sun.angle = 0.0523599
ob_auto_sun = bpy.data.objects.new('AutoSun', light_auto_sun)
scene.collection.objects.link(ob_auto_sun)
ob_auto_sun.rotation_euler = (0.872665, 0.174533, 0.523599)
bpy.context.view_layer.update()

